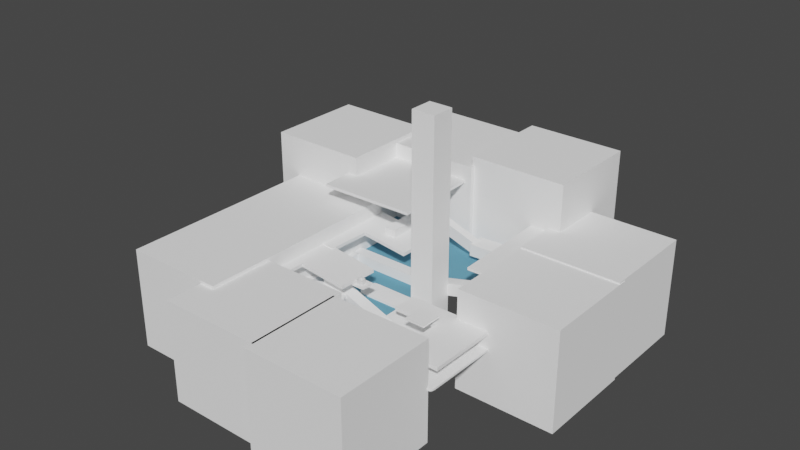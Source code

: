 # Source: spooky.blend  (saved by Blender 2.80.59; exported with 4.5.12 LTS)
import bpy
from mathutils import Matrix  # noqa: F401  (used for matrix-valued properties, if any)

bpy.ops.wm.read_factory_settings(use_empty=True)
scene = bpy.context.scene
scene.name = 'Scene'

# ---- collections
col_collection = bpy.data.collections.new('Collection'); scene.collection.children.link(col_collection)

# ---- materials (node trees are filled in below, after node groups)
mat_material = bpy.data.materials.new('Material')
mat_material.use_transparent_shadow = False
mat_material.diffuse_color = (1.0, 1.0, 1.0, 1.0)
mat_material.roughness = 0.25
mat_water = bpy.data.materials.new('water')
mat_water.use_transparent_shadow = False
mat_water.diffuse_color = (0.1345, 0.3413, 0.477, 1.0)
mat_water.roughness = 0.25

# ---- material node trees

# ---- world
world_world = bpy.data.worlds.new('World'); scene.world = world_world
world_world.color = (0.05088, 0.05088, 0.05088)
world_world.use_sun_shadow = False
world_world.sun_shadow_jitter_overblur = 0.0

# ---- meshes
me_plane = bpy.data.meshes.new('Plane')
me_plane.from_pydata([(-1.0, -1.0, 0.0), (1.0, -1.0, 0.0), (-1.0, 1.0, 0.0), (1.0, 1.0, 0.0), (-1.0, 0.7143, 0.0), (-1.0, 0.4286, 0.0), (-1.0, 0.1429, 0.0), (-1.0, -0.1429, 0.0), (-1.0, -0.4286, 0.0), (-1.0, -0.7143, 0.0), (1.0, -0.7143, 0.0), (1.0, -0.4286, 0.0), (1.0, -0.1429, 0.0), (1.0, 0.1429, 0.0), (1.0, 0.4286, 0.0), (1.0, 0.7143, 0.0), (-0.7143, -1.0, 0.0), (-0.4286, -1.0, 0.0), (-0.1429, -1.0, 0.0), (0.1429, -1.0, 0.0), (0.4286, -1.0, 0.0), (0.7143, -1.0, 0.0), (0.7143, 1.0, 0.0), (0.4286, 1.0, 0.0), (0.1429, 1.0, 0.0), (-0.1429, 1.0, 0.0), (-0.4286, 1.0, 0.0), (-0.7143, 1.0, 0.0), (0.7143, -0.7143, 0.0), (0.4286, -0.7143, 0.0), (0.1429, -0.7143, 0.0), (-0.1429, -0.7143, -0.00437), (-0.4286, -0.7143, -0.00437), (-0.7143, -0.7143, 0.0), (0.7143, -0.4286, 0.0), (0.4286, -0.4286, 0.0), (0.1429, -0.4286, 0.0), (-0.1429, -0.4286, -0.05567), (-0.4286, -0.4286, -0.05567), (-0.7143, -0.4286, 0.0), (0.7143, -0.1429, 0.0), (0.4286, -0.1429, 0.0), (0.1429, -0.1429, 0.0), (-0.1429, -0.1429, -0.00437), (-0.4286, -0.1429, -0.00437), (-0.7143, -0.1429, 0.0), (0.7143, 0.1429, 0.0), (0.4286, 0.1429, 0.0), (0.1429, 0.1429, 0.0), (-0.1429, 0.1429, 0.0), (-0.4286, 0.1429, 0.0), (-0.7143, 0.1429, 0.0), (0.7143, 0.4286, 0.0), (0.4286, 0.4286, 0.0), (0.1429, 0.4286, 0.0), (-0.1429, 0.4286, 0.0), (-0.4286, 0.4286, 0.0), (-0.7143, 0.4286, 0.0), (0.7143, 0.7143, 0.0), (0.4286, 0.7143, 0.0), (0.1429, 0.7143, 0.0), (-0.1429, 0.7143, 0.0), (-0.4286, 0.7143, 0.0), (-0.7143, 0.7143, 0.0), (-1.0, -0.8571, 0.0), (0.8571, -1.0, 0.0), (1.0, 0.8571, 0.0), (-0.8571, 1.0, 0.0), (-1.0, 0.8571, 0.0), (-1.0, 0.5714, 0.0), (-1.0, 0.2857, 0.0), (-1.0, 0.0, 0.0), (-1.0, -0.2857, 0.0), (-1.0, -0.5714, 0.0), (1.0, -0.8571, 0.0), (1.0, -0.5714, 0.0), (1.0, -0.2857, 0.0), (1.0, 0.0, 0.0), (1.0, 0.2857, 0.0), (1.0, 0.5714, 0.0), (-0.8571, -0.7143, 0.0), (-0.8571, -0.4286, 0.0), (-0.8571, -0.1429, 0.0), (-0.8571, 0.1429, 0.0), (-0.8571, 0.4286, 0.0), (-0.8571, 0.7143, 0.0), (-0.8571, -1.0, 0.0), (-0.5714, -1.0, 0.0), (-0.2857, -1.0, 0.0), (0.0, -1.0, 0.0), (0.2857, -1.0, 0.0), (0.5714, -1.0, 0.0), (0.8571, 1.0, 0.0), (0.5714, 1.0, 0.0), (0.2857, 1.0, 0.0), (0.0, 1.0, 0.0), (-0.2857, 1.0, 0.0), (-0.5714, 1.0, 0.0), (0.8571, -0.7143, 0.0), (0.5714, -0.7143, 0.0), (0.2857, -0.7143, 0.0), (0.0, -0.7143, 0.0), (-0.2857, -0.7149, -0.00437), (-0.5714, -0.7143, 0.0), (0.8571, -0.4286, 0.0), (0.5714, -0.4286, 0.0), (0.2857, -0.4286, 0.0), (0.0, -0.4286, -0.00437), (-0.2857, -0.4286, -0.07459), (-0.5721, -0.4286, -0.00437), (0.8571, -0.1429, 0.0), (0.5714, -0.1429, 0.0), (0.2857, -0.1429, 0.0), (0.0, -0.1429, 0.0), (-0.2857, -0.1422, -0.00437), (-0.5714, -0.1429, 0.0), (0.8571, 0.1429, 0.0), (0.5714, 0.1429, 0.0), (0.2857, 0.1429, 0.0), (0.0, 0.1429, 0.0), (-0.2857, 0.1429, 0.0), (-0.5714, 0.1429, 0.0), (0.8571, 0.4286, 0.0), (0.5714, 0.4286, 0.0), (0.2857, 0.4286, 0.0), (0.0, 0.4286, 0.0), (-0.2857, 0.4286, 0.0), (-0.5714, 0.4286, 0.0), (0.8571, 0.7143, 0.0), (0.5714, 0.7143, 0.0), (0.2857, 0.7143, 0.0), (0.0, 0.7143, 0.0), (-0.2857, 0.7143, 0.0), (-0.5714, 0.7143, 0.0), (-0.7143, 0.5714, 0.0), (-0.4286, 0.5714, 0.0), (-0.1429, 0.5714, 0.0), (0.1429, 0.5714, 0.0), (0.4286, 0.5714, 0.0), (0.7143, 0.5714, 0.0), (-0.7143, 0.2857, 0.0), (-0.4286, 0.2857, 0.0), (-0.1429, 0.2857, 0.0), (0.1429, 0.2857, 0.0), (0.4286, 0.2857, 0.0), (0.7143, 0.2857, 0.0), (-0.7143, 0.0, 0.0), (-0.4286, 0.0, 0.0), (-0.1429, 0.0, 0.0), (0.1429, 0.0, 0.0), (0.4286, 0.0, 0.0), (0.7143, 0.0, 0.0), (-0.7143, -0.2857, 0.0), (-0.4286, -0.2857, -0.02689), (-0.1429, -0.2857, -0.02689), (0.1429, -0.2857, 0.0), (0.4286, -0.2857, 0.0), (0.7143, -0.2857, 0.0), (-0.7143, -0.5714, 0.0), (-0.4286, -0.5714, -0.02689), (-0.1429, -0.5714, -0.02689), (0.1429, -0.5714, 0.0), (0.4286, -0.5714, 0.0), (0.7143, -0.5714, 0.0), (-0.7143, -0.8571, 0.0), (-0.4286, -0.8571, 0.0), (-0.1429, -0.8571, 0.0), (0.1429, -0.8571, 0.0), (0.4286, -0.8571, 0.0), (0.7143, -0.8571, 0.0), (-0.7143, 0.8571, 0.0), (-0.4286, 0.8571, 0.0), (-0.1429, 0.8571, 0.0), (0.1429, 0.8571, 0.0), (0.4286, 0.8571, 0.0), (0.7143, 0.8571, 0.0), (0.5714, 0.8571, 0.0), (0.2857, 0.8571, 0.0), (0.0, 0.8571, 0.0), (-0.2857, 0.8571, 0.0), (-0.5714, 0.8571, 0.0), (-0.8571, 0.8571, 0.0), (0.5714, -0.8571, 0.0), (0.2857, -0.8571, 0.0), (0.0, -0.8571, 0.0), (-0.2857, -0.8571, 0.0), (-0.5714, -0.8571, 0.0), (-0.8571, -0.8571, 0.0), (0.5714, -0.5714, 0.0), (0.2857, -0.5714, 0.0), (0.0, -0.5714, -0.00437), (-0.2857, -0.5714, -0.05567), (-0.5714, -0.5714, -0.00437), (-0.8571, -0.5714, 0.0), (0.5714, -0.2857, 0.0), (0.2857, -0.2857, 0.0), (0.0, -0.2857, -0.00437), (-0.2857, -0.2857, -0.05567), (-0.5714, -0.2857, -0.00437), (-0.8571, -0.2857, 0.0), (0.5714, 0.0, 0.0), (0.2857, 0.0, 0.0), (0.0, 0.0, 0.0), (-0.2857, 0.0, 0.0), (-0.5714, 0.0, 0.0), (-0.8571, 0.0, 0.0), (0.5714, 0.2857, 0.0), (0.2857, 0.2857, 0.0), (0.0, 0.2857, 0.0), (-0.2857, 0.2857, 0.0), (-0.5714, 0.2857, 0.0), (-0.8571, 0.2857, 0.0), (0.5714, 0.5714, 0.0), (0.2857, 0.5714, 0.0), (0.0, 0.5714, 0.0), (-0.2857, 0.5714, 0.0), (-0.5714, 0.5714, 0.0), (-0.8571, 0.5714, 0.0), (0.8571, 0.5714, 0.0), (0.8571, 0.2857, 0.0), (0.8571, 0.0, 0.0), (0.8571, -0.2857, 0.0), (0.8571, -0.5714, 0.0), (0.8571, -0.8571, 0.0), (0.8571, 0.8571, 0.0), (-1.133, 1.0, 0.0), (-1.133, 0.7143, 0.0), (-1.133, 0.8571, 0.0), (-1.133, 0.5714, 0.0), (-1.266, 1.0, 0.0), (-1.266, 0.7143, 0.0), (-1.266, 0.8571, 0.0), (-1.266, 0.5714, 0.0), (-1.399, 1.0, 0.0), (-1.399, 0.7143, 0.0), (-1.399, 0.8571, 0.0), (-1.399, 0.5714, 0.0), (-1.533, 1.0, 0.0), (-1.533, 0.7143, 0.0), (-1.533, 0.8571, 0.0), (-1.533, 0.5714, 0.0), (-1.666, 1.0, 0.0), (-1.666, 0.7143, 0.0), (-1.666, 0.8571, 0.0), (-1.666, 0.5714, 0.0), (-1.799, 1.0, 0.0), (-1.799, 0.7143, 0.0), (-1.799, 0.8571, 0.0), (-1.799, 0.5714, 0.0), (-1.932, 1.0, 0.0), (-1.932, 0.7143, 0.0), (-1.932, 0.8571, 0.0), (-1.932, 0.5714, 0.0)], [], [(74, 10, 98, 223), (75, 11, 104, 222), (76, 12, 110, 221), (77, 13, 116, 220), (78, 14, 122, 219), (79, 15, 128, 218), (134, 63, 85, 217), (135, 62, 133, 216), (136, 61, 132, 215), (137, 60, 131, 214), (138, 59, 130, 213), (139, 58, 129, 212), (140, 57, 84, 211), (141, 56, 127, 210), (142, 55, 126, 209), (143, 54, 125, 208), (144, 53, 124, 207), (145, 52, 123, 206), (146, 51, 83, 205), (147, 50, 121, 204), (148, 49, 120, 203), (149, 48, 119, 202), (150, 47, 118, 201), (151, 46, 117, 200), (152, 45, 82, 199), (128, 224, 175, 58), (32, 159, 192), (102, 31, 160), (191, 108, 38), (157, 40, 111, 194), (158, 39, 81, 193), (65, 223, 169, 21), (109, 38, 153), (37, 154, 197), (163, 34, 105, 188), (164, 33, 80, 187), (98, 222, 163, 28), (101, 30, 161, 190), (43, 148, 203, 114), (168, 29, 100, 183), (169, 28, 99, 182), (170, 27, 67, 181), (171, 26, 97, 180), (172, 25, 96, 179), (173, 24, 95, 178), (174, 23, 94, 177), (175, 22, 93, 176), (176, 93, 23, 174), (129, 176, 174, 59), (58, 175, 176, 129), (177, 94, 24, 173), (130, 177, 173, 60), (59, 174, 177, 130), (178, 95, 25, 172), (131, 178, 172, 61), (60, 173, 178, 131), (179, 96, 26, 171), (132, 179, 171, 62), (61, 172, 179, 132), (180, 97, 27, 170), (133, 180, 170, 63), (62, 171, 180, 133), (181, 67, 2, 68), (85, 181, 68, 4), (63, 170, 181, 85), (182, 99, 29, 168), (91, 182, 168, 20), (21, 169, 182, 91), (183, 100, 30, 167), (90, 183, 167, 19), (20, 168, 183, 90), (11, 76, 221, 104), (113, 202, 148, 43), (19, 167, 184, 89), (104, 221, 157, 34), (159, 38, 109), (18, 166, 185, 88), (186, 103, 33, 164), (87, 186, 164, 16), (17, 165, 186, 87), (187, 80, 9, 64), (86, 187, 64, 0), (16, 164, 187, 86), (188, 105, 35, 162), (99, 188, 162, 29), (28, 163, 188, 99), (189, 106, 36, 161), (100, 189, 161, 30), (29, 162, 189, 100), (221, 110, 40, 157), (153, 197, 114), (196, 113, 43), (166, 184, 101, 31), (38, 108, 197), (198, 153, 44), (107, 196, 154), (115, 44, 147, 204), (31, 101, 190), (80, 193, 73, 9), (33, 158, 193, 80), (194, 111, 41, 156), (105, 194, 156, 35), (34, 157, 194, 105), (195, 112, 42, 155), (106, 195, 155, 36), (35, 156, 195, 106), (122, 218, 139, 52), (154, 196, 43), (160, 190, 107), (190, 161, 36, 107), (102, 191, 159), (191, 160, 37), (103, 192, 158, 33), (154, 43, 114), (81, 199, 72, 8), (39, 152, 199, 81), (200, 117, 47, 150), (111, 200, 150, 41), (40, 151, 200, 111), (201, 118, 48, 149), (112, 201, 149, 42), (41, 150, 201, 112), (202, 119, 49, 148), (126, 215, 135, 56), (155, 42, 113, 196), (203, 120, 50, 147), (215, 132, 62, 135), (36, 155, 196, 107), (115, 204, 146, 45), (125, 214, 136, 55), (165, 32, 103, 186), (82, 205, 71, 7), (45, 146, 205, 82), (206, 123, 53, 144), (117, 206, 144, 47), (46, 145, 206, 117), (207, 124, 54, 143), (118, 207, 143, 48), (47, 144, 207, 118), (208, 125, 55, 142), (119, 208, 142, 49), (48, 143, 208, 119), (209, 126, 56, 141), (120, 209, 141, 50), (49, 142, 209, 120), (210, 127, 57, 140), (121, 210, 140, 51), (50, 141, 210, 121), (211, 84, 5, 70), (83, 211, 70, 6), (51, 140, 211, 83), (212, 129, 59, 138), (123, 212, 138, 53), (52, 139, 212, 123), (213, 130, 60, 137), (124, 213, 137, 54), (53, 138, 213, 124), (214, 131, 61, 136), (152, 198, 115, 45), (205, 83, 6, 71), (204, 121, 51, 146), (54, 137, 214, 125), (42, 149, 202, 113), (199, 82, 7, 72), (55, 136, 215, 126), (216, 133, 63, 134), (127, 216, 134, 57), (56, 135, 216, 127), (217, 85, 4, 69), (84, 217, 69, 5), (57, 134, 217, 84), (218, 128, 58, 139), (193, 81, 8, 73), (15, 66, 224, 128), (219, 122, 52, 145), (116, 219, 145, 46), (13, 78, 219, 116), (220, 116, 46, 151), (110, 220, 151, 40), (12, 77, 220, 110), (88, 185, 165, 17), (89, 184, 166, 18), (167, 30, 101, 184), (222, 104, 34, 163), (162, 35, 106, 189), (10, 75, 222, 98), (223, 98, 28, 169), (156, 41, 112, 195), (1, 74, 223, 65), (224, 92, 22, 175), (14, 79, 218, 122), (39, 109, 198, 152), (185, 102, 32, 165), (158, 192, 109, 39), (160, 31, 190), (115, 198, 44), (147, 44, 114, 203), (185, 166, 31, 102), (103, 32, 192), (66, 3, 92, 224), (108, 37, 197), (108, 191, 37), (159, 191, 38), (153, 38, 197), (37, 107, 154), (37, 160, 107), (191, 102, 160), (32, 102, 159), (192, 159, 109), (198, 109, 153), (44, 153, 114), (197, 154, 114), (69, 4, 226, 228), (68, 2, 225, 227), (4, 68, 227, 226), (228, 226, 230, 232), (227, 225, 229, 231), (226, 227, 231, 230), (232, 230, 234, 236), (231, 229, 233, 235), (230, 231, 235, 234), (236, 234, 238, 240), (235, 233, 237, 239), (234, 235, 239, 238), (240, 238, 242, 244), (239, 237, 241, 243), (238, 239, 243, 242), (244, 242, 246, 248), (243, 241, 245, 247), (242, 243, 247, 246), (248, 246, 250, 252), (247, 245, 249, 251), (246, 247, 251, 250)])
me_plane.polygons.foreach_set('use_smooth', [True] * 233)
_uv = me_plane.uv_layers.new(name='UVMap')
_uv.uv.foreach_set('vector', [1.0, 0.07143, 1.0, 0.1429, 0.9286, 0.1429, 0.9286, 0.07143, 1.0, 0.2143, 1.0, 0.2857, 0.9286, 0.2857, 0.9286, 0.2143, 1.0, 0.3571, 1.0, 0.4286, 0.9286, 0.4286, 0.9286, 0.3571, 1.0, 0.5, 1.0, 0.5714, 0.9286, 0.5714, 0.9286, 0.5, 1.0, 0.6429, 1.0, 0.7143, 0.9286, 0.7143, 0.9286, 0.6429, 1.0, 0.7857, 1.0, 0.8571, 0.9286, 0.8571, 0.9286, 0.7857, 0.1429, 0.7857, 0.1429, 0.8571, 0.07143, 0.8571, 0.07143, 0.7857, 0.2857, 0.7857, 0.2857, 0.8571, 0.2143, 0.8571, 0.2143, 0.7857, 0.4286, 0.7857, 0.4286, 0.8571, 0.3571, 0.8571, 0.3571, 0.7857, 0.5714, 0.7857, 0.5714, 0.8571, 0.5, 0.8571, 0.5, 0.7857, 0.7143, 0.7857, 0.7143, 0.8571, 0.6429, 0.8571, 0.6429, 0.7857, 0.8571, 0.7857, 0.8571, 0.8571, 0.7857, 0.8571, 0.7857, 0.7857, 0.1429, 0.6429, 0.1429, 0.7143, 0.07143, 0.7143, 0.07143, 0.6429, 0.2857, 0.6429, 0.2857, 0.7143, 0.2143, 0.7143, 0.2143, 0.6429, 0.4286, 0.6429, 0.4286, 0.7143, 0.3571, 0.7143, 0.3571, 0.6429, 0.5714, 0.6429, 0.5714, 0.7143, 0.5, 0.7143, 0.5, 0.6429, 0.7143, 0.6429, 0.7143, 0.7143, 0.6429, 0.7143, 0.6429, 0.6429, 0.8571, 0.6429, 0.8571, 0.7143, 0.7857, 0.7143, 0.7857, 0.6429, 0.1429, 0.5, 0.1429, 0.5714, 0.07143, 0.5714, 0.07143, 0.5, 0.2857, 0.5, 0.2857, 0.5714, 0.2143, 0.5714, 0.2143, 0.5, 0.4286, 0.5, 0.4286, 0.5714, 0.3571, 0.5714, 0.3571, 0.5, 0.5714, 0.5, 0.5714, 0.5714, 0.5, 0.5714, 0.5, 0.5, 0.7143, 0.5, 0.7143, 0.5714, 0.6429, 0.5714, 0.6429, 0.5, 0.8571, 0.5, 0.8571, 0.5714, 0.7857, 0.5714, 0.7857, 0.5, 0.1429, 0.3571, 0.1429, 0.4286, 0.07143, 0.4286, 0.07143, 0.3571, 0.9286, 0.8571, 0.9286, 0.9286, 0.8571, 0.9286, 0.8571, 0.8571, 0.2857, 0.1429, 0.2857, 0.2143, 0.2143, 0.2143, 0.3571, 0.1429, 0.4286, 0.1429, 0.4286, 0.2143, 0.3571, 0.2143, 0.3571, 0.2857, 0.2857, 0.2857, 0.8571, 0.3571, 0.8571, 0.4286, 0.7857, 0.4286, 0.7857, 0.3571, 0.1429, 0.2143, 0.1429, 0.2857, 0.07143, 0.2857, 0.07143, 0.2143, 0.9286, 0.0, 0.9286, 0.07143, 0.8571, 0.07143, 0.8571, 0.0, 0.2198, 0.2857, 0.2857, 0.2857, 0.2857, 0.3571, 0.4286, 0.2857, 0.4286, 0.3571, 0.3571, 0.3571, 0.8571, 0.2143, 0.8571, 0.2857, 0.7857, 0.2857, 0.7857, 0.2143, 0.1429, 0.07143, 0.1429, 0.1429, 0.07143, 0.1429, 0.07143, 0.07143, 0.9286, 0.1429, 0.9286, 0.2143, 0.8571, 0.2143, 0.8571, 0.1429, 0.5, 0.1429, 0.5714, 0.1429, 0.5714, 0.2143, 0.5, 0.2143, 0.4286, 0.4286, 0.4286, 0.5, 0.3571, 0.5, 0.3571, 0.4289, 0.7143, 0.07143, 0.7143, 0.1429, 0.6429, 0.1429, 0.6429, 0.07143, 0.8571, 0.07143, 0.8571, 0.1429, 0.7857, 0.1429, 0.7857, 0.07143, 0.1429, 0.9286, 0.1429, 1.0, 0.07143, 1.0, 0.07143, 0.9286, 0.2857, 0.9286, 0.2857, 1.0, 0.2143, 1.0, 0.2143, 0.9286, 0.4286, 0.9286, 0.4286, 1.0, 0.3571, 1.0, 0.3571, 0.9286, 0.5714, 0.9286, 0.5714, 1.0, 0.5, 1.0, 0.5, 0.9286, 0.7143, 0.9286, 0.7143, 1.0, 0.6429, 1.0, 0.6429, 0.9286, 0.8571, 0.9286, 0.8571, 1.0, 0.7857, 1.0, 0.7857, 0.9286, 0.7857, 0.9286, 0.7857, 1.0, 0.7143, 1.0, 0.7143, 0.9286, 0.7857, 0.8571, 0.7857, 0.9286, 0.7143, 0.9286, 0.7143, 0.8571, 0.8571, 0.8571, 0.8571, 0.9286, 0.7857, 0.9286, 0.7857, 0.8571, 0.6429, 0.9286, 0.6429, 1.0, 0.5714, 1.0, 0.5714, 0.9286, 0.6429, 0.8571, 0.6429, 0.9286, 0.5714, 0.9286, 0.5714, 0.8571, 0.7143, 0.8571, 0.7143, 0.9286, 0.6429, 0.9286, 0.6429, 0.8571, 0.5, 0.9286, 0.5, 1.0, 0.4286, 1.0, 0.4286, 0.9286, 0.5, 0.8571, 0.5, 0.9286, 0.4286, 0.9286, 0.4286, 0.8571, 0.5714, 0.8571, 0.5714, 0.9286, 0.5, 0.9286, 0.5, 0.8571, 0.3571, 0.9286, 0.3571, 1.0, 0.2857, 1.0, 0.2857, 0.9286, 0.3571, 0.8571, 0.3571, 0.9286, 0.2857, 0.9286, 0.2857, 0.8571, 0.4286, 0.8571, 0.4286, 0.9286, 0.3571, 0.9286, 0.3571, 0.8571, 0.2143, 0.9286, 0.2143, 1.0, 0.1429, 1.0, 0.1429, 0.9286, 0.2143, 0.8571, 0.2143, 0.9286, 0.1429, 0.9286, 0.1429, 0.8571, 0.2857, 0.8571, 0.2857, 0.9286, 0.2143, 0.9286, 0.2143, 0.8571, 0.07143, 0.9286, 0.07143, 1.0, 0.0, 1.0, 0.0, 0.9286, 0.07143, 0.8571, 0.07143, 0.9286, 0.0, 0.9286, 0.0, 0.8571, 0.1429, 0.8571, 0.1429, 0.9286, 0.07143, 0.9286, 0.07143, 0.8571, 0.7857, 0.07143, 0.7857, 0.1429, 0.7143, 0.1429, 0.7143, 0.07143, 0.7857, 0.0, 0.7857, 0.07143, 0.7143, 0.07143, 0.7143, 0.0, 0.8571, 0.0, 0.8571, 0.07143, 0.7857, 0.07143, 0.7857, 0.0, 0.6429, 0.07143, 0.6429, 0.1429, 0.5714, 0.1429, 0.5714, 0.07143, 0.6429, 0.0, 0.6429, 0.07143, 0.5714, 0.07143, 0.5714, 0.0, 0.7143, 0.0, 0.7143, 0.07143, 0.6429, 0.07143, 0.6429, 0.0, 1.0, 0.2857, 1.0, 0.3571, 0.9286, 0.3571, 0.9286, 0.2857, 0.5, 0.4286, 0.5, 0.5, 0.4286, 0.5, 0.4286, 0.4286, 0.5714, 0.0, 0.5714, 0.07143, 0.5, 0.07143, 0.5, 0.0, 0.9286, 0.2857, 0.9286, 0.3571, 0.8571, 0.3571, 0.8571, 0.2857, 0.2857, 0.2143, 0.2857, 0.2857, 0.2198, 0.2857, 0.4286, 0.0, 0.4286, 0.07143, 0.3571, 0.07143, 0.3571, 0.0, 0.2143, 0.07143, 0.2143, 0.1429, 0.1429, 0.1429, 0.1429, 0.07143, 0.2143, 0.0, 0.2143, 0.07143, 0.1429, 0.07143, 0.1429, 0.0, 0.2857, 0.0, 0.2857, 0.07143, 0.2143, 0.07143, 0.2143, 0.0, 0.07143, 0.07143, 0.07143, 0.1429, 0.0, 0.1429, 0.0, 0.07143, 0.07143, 0.0, 0.07143, 0.07143, 0.0, 0.07143, 0.0, 0.0, 0.1429, 0.0, 0.1429, 0.07143, 0.07143, 0.07143, 0.07143, 0.0, 0.7857, 0.2143, 0.7857, 0.2857, 0.7143, 0.2857, 0.7143, 0.2143, 0.7857, 0.1429, 0.7857, 0.2143, 0.7143, 0.2143, 0.7143, 0.1429, 0.8571, 0.1429, 0.8571, 0.2143, 0.7857, 0.2143, 0.7857, 0.1429, 0.6429, 0.2143, 0.6429, 0.2857, 0.5714, 0.2857, 0.5714, 0.2143, 0.6429, 0.1429, 0.6429, 0.2143, 0.5714, 0.2143, 0.5714, 0.1429, 0.7143, 0.1429, 0.7143, 0.2143, 0.6429, 0.2143, 0.6429, 0.1429, 0.9286, 0.3571, 0.9286, 0.4286, 0.8571, 0.4286, 0.8571, 0.3571, 0.2857, 0.3571, 0.3571, 0.3571, 0.3568, 0.4286, 0.5, 0.3571, 0.5, 0.4286, 0.4286, 0.4286, 0.4286, 0.07143, 0.5, 0.07143, 0.5, 0.1429, 0.4286, 0.1429, 0.2857, 0.2857, 0.3571, 0.2857, 0.3571, 0.3571, 0.2143, 0.3571, 0.2857, 0.3571, 0.2857, 0.4286, 0.5, 0.2857, 0.5, 0.3571, 0.4286, 0.3571, 0.2143, 0.4286, 0.2857, 0.4286, 0.2857, 0.5, 0.2143, 0.5, 0.4286, 0.1429, 0.5, 0.1429, 0.5, 0.2143, 0.07143, 0.1429, 0.07143, 0.2143, 0.0, 0.2143, 0.0, 0.1429, 0.1429, 0.1429, 0.1429, 0.2143, 0.07143, 0.2143, 0.07143, 0.1429, 0.7857, 0.3571, 0.7857, 0.4286, 0.7143, 0.4286, 0.7143, 0.3571, 0.7857, 0.2857, 0.7857, 0.3571, 0.7143, 0.3571, 0.7143, 0.2857, 0.8571, 0.2857, 0.8571, 0.3571, 0.7857, 0.3571, 0.7857, 0.2857, 0.6429, 0.3571, 0.6429, 0.4286, 0.5714, 0.4286, 0.5714, 0.3571, 0.6429, 0.2857, 0.6429, 0.3571, 0.5714, 0.3571, 0.5714, 0.2857, 0.7143, 0.2857, 0.7143, 0.3571, 0.6429, 0.3571, 0.6429, 0.2857, 0.9286, 0.7143, 0.9286, 0.7857, 0.8571, 0.7857, 0.8571, 0.7143, 0.4286, 0.3571, 0.5, 0.3571, 0.4286, 0.4286, 0.4286, 0.2143, 0.5, 0.2143, 0.5, 0.2857, 0.5, 0.2143, 0.5714, 0.2143, 0.5714, 0.2857, 0.5, 0.2857, 0.3571, 0.1429, 0.3571, 0.2143, 0.2857, 0.2143, 0.3571, 0.2143, 0.4286, 0.2143, 0.4286, 0.2857, 0.2143, 0.1429, 0.2143, 0.2143, 0.1429, 0.2143, 0.1429, 0.1429, 0.4286, 0.3571, 0.4286, 0.4286, 0.3571, 0.4286, 0.07143, 0.2857, 0.07143, 0.3571, 0.0, 0.3571, 0.0, 0.2857, 0.1429, 0.2857, 0.1429, 0.3571, 0.07143, 0.3571, 0.07143, 0.2857, 0.7857, 0.5, 0.7857, 0.5714, 0.7143, 0.5714, 0.7143, 0.5, 0.7857, 0.4286, 0.7857, 0.5, 0.7143, 0.5, 0.7143, 0.4286, 0.8571, 0.4286, 0.8571, 0.5, 0.7857, 0.5, 0.7857, 0.4286, 0.6429, 0.5, 0.6429, 0.5714, 0.5714, 0.5714, 0.5714, 0.5, 0.6429, 0.4286, 0.6429, 0.5, 0.5714, 0.5, 0.5714, 0.4286, 0.7143, 0.4286, 0.7143, 0.5, 0.6429, 0.5, 0.6429, 0.4286, 0.5, 0.5, 0.5, 0.5714, 0.4286, 0.5714, 0.4286, 0.5, 0.3571, 0.7143, 0.3571, 0.7857, 0.2857, 0.7857, 0.2857, 0.7143, 0.5714, 0.3571, 0.5714, 0.4286, 0.5, 0.4286, 0.5, 0.3571, 0.3571, 0.5, 0.3571, 0.5714, 0.2857, 0.5714, 0.2857, 0.5, 0.3571, 0.7857, 0.3571, 0.8571, 0.2857, 0.8571, 0.2857, 0.7857, 0.5714, 0.2857, 0.5714, 0.3571, 0.5, 0.3571, 0.5, 0.2857, 0.2143, 0.4286, 0.2143, 0.5, 0.1429, 0.5, 0.1429, 0.4286, 0.5, 0.7143, 0.5, 0.7857, 0.4286, 0.7857, 0.4286, 0.7143, 0.2857, 0.07143, 0.2857, 0.1429, 0.2143, 0.1429, 0.2143, 0.07143, 0.07143, 0.4286, 0.07143, 0.5, 0.0, 0.5, 0.0, 0.4286, 0.1429, 0.4286, 0.1429, 0.5, 0.07143, 0.5, 0.07143, 0.4286, 0.7857, 0.6429, 0.7857, 0.7143, 0.7143, 0.7143, 0.7143, 0.6429, 0.7857, 0.5714, 0.7857, 0.6429, 0.7143, 0.6429, 0.7143, 0.5714, 0.8571, 0.5714, 0.8571, 0.6429, 0.7857, 0.6429, 0.7857, 0.5714, 0.6429, 0.6429, 0.6429, 0.7143, 0.5714, 0.7143, 0.5714, 0.6429, 0.6429, 0.5714, 0.6429, 0.6429, 0.5714, 0.6429, 0.5714, 0.5714, 0.7143, 0.5714, 0.7143, 0.6429, 0.6429, 0.6429, 0.6429, 0.5714, 0.5, 0.6429, 0.5, 0.7143, 0.4286, 0.7143, 0.4286, 0.6429, 0.5, 0.5714, 0.5, 0.6429, 0.4286, 0.6429, 0.4286, 0.5714, 0.5714, 0.5714, 0.5714, 0.6429, 0.5, 0.6429, 0.5, 0.5714, 0.3571, 0.6429, 0.3571, 0.7143, 0.2857, 0.7143, 0.2857, 0.6429, 0.3571, 0.5714, 0.3571, 0.6429, 0.2857, 0.6429, 0.2857, 0.5714, 0.4286, 0.5714, 0.4286, 0.6429, 0.3571, 0.6429, 0.3571, 0.5714, 0.2143, 0.6429, 0.2143, 0.7143, 0.1429, 0.7143, 0.1429, 0.6429, 0.2143, 0.5714, 0.2143, 0.6429, 0.1429, 0.6429, 0.1429, 0.5714, 0.2857, 0.5714, 0.2857, 0.6429, 0.2143, 0.6429, 0.2143, 0.5714, 0.07143, 0.6429, 0.07143, 0.7143, 0.0, 0.7143, 0.0, 0.6429, 0.07143, 0.5714, 0.07143, 0.6429, 0.0, 0.6429, 0.0, 0.5714, 0.1429, 0.5714, 0.1429, 0.6429, 0.07143, 0.6429, 0.07143, 0.5714, 0.7857, 0.7857, 0.7857, 0.8571, 0.7143, 0.8571, 0.7143, 0.7857, 0.7857, 0.7143, 0.7857, 0.7857, 0.7143, 0.7857, 0.7143, 0.7143, 0.8571, 0.7143, 0.8571, 0.7857, 0.7857, 0.7857, 0.7857, 0.7143, 0.6429, 0.7857, 0.6429, 0.8571, 0.5714, 0.8571, 0.5714, 0.7857, 0.6429, 0.7143, 0.6429, 0.7857, 0.5714, 0.7857, 0.5714, 0.7143, 0.7143, 0.7143, 0.7143, 0.7857, 0.6429, 0.7857, 0.6429, 0.7143, 0.5, 0.7857, 0.5, 0.8571, 0.4286, 0.8571, 0.4286, 0.7857, 0.1429, 0.3571, 0.2143, 0.3571, 0.2143, 0.4286, 0.1429, 0.4286, 0.07143, 0.5, 0.07143, 0.5714, 0.0, 0.5714, 0.0, 0.5, 0.2143, 0.5, 0.2143, 0.5714, 0.1429, 0.5714, 0.1429, 0.5, 0.5714, 0.7143, 0.5714, 0.7857, 0.5, 0.7857, 0.5, 0.7143, 0.5714, 0.4286, 0.5714, 0.5, 0.5, 0.5, 0.5, 0.4286, 0.07143, 0.3571, 0.07143, 0.4286, 0.0, 0.4286, 0.0, 0.3571, 0.4286, 0.7143, 0.4286, 0.7857, 0.3571, 0.7857, 0.3571, 0.7143, 0.2143, 0.7857, 0.2143, 0.8571, 0.1429, 0.8571, 0.1429, 0.7857, 0.2143, 0.7143, 0.2143, 0.7857, 0.1429, 0.7857, 0.1429, 0.7143, 0.2857, 0.7143, 0.2857, 0.7857, 0.2143, 0.7857, 0.2143, 0.7143, 0.07143, 0.7857, 0.07143, 0.8571, 0.0, 0.8571, 0.0, 0.7857, 0.07143, 0.7143, 0.07143, 0.7857, 0.0, 0.7857, 0.0, 0.7143, 0.1429, 0.7143, 0.1429, 0.7857, 0.07143, 0.7857, 0.07143, 0.7143, 0.9286, 0.7857, 0.9286, 0.8571, 0.8571, 0.8571, 0.8571, 0.7857, 0.07143, 0.2143, 0.07143, 0.2857, 0.0, 0.2857, 0.0, 0.2143, 1.0, 0.8571, 1.0, 0.9286, 0.9286, 0.9286, 0.9286, 0.8571, 0.9286, 0.6429, 0.9286, 0.7143, 0.8571, 0.7143, 0.8571, 0.6429, 0.9286, 0.5714, 0.9286, 0.6429, 0.8571, 0.6429, 0.8571, 0.5714, 1.0, 0.5714, 1.0, 0.6429, 0.9286, 0.6429, 0.9286, 0.5714, 0.9286, 0.5, 0.9286, 0.5714, 0.8571, 0.5714, 0.8571, 0.5, 0.9286, 0.4286, 0.9286, 0.5, 0.8571, 0.5, 0.8571, 0.4286, 1.0, 0.4286, 1.0, 0.5, 0.9286, 0.5, 0.9286, 0.4286, 0.3571, 0.0, 0.3571, 0.07143, 0.2857, 0.07143, 0.2857, 0.0, 0.5, 0.0, 0.5, 0.07143, 0.4286, 0.07143, 0.4286, 0.0, 0.5714, 0.07143, 0.5714, 0.1429, 0.5, 0.1429, 0.5, 0.07143, 0.9286, 0.2143, 0.9286, 0.2857, 0.8571, 0.2857, 0.8571, 0.2143, 0.7143, 0.2143, 0.7143, 0.2857, 0.6429, 0.2857, 0.6429, 0.2143, 1.0, 0.1429, 1.0, 0.2143, 0.9286, 0.2143, 0.9286, 0.1429, 0.9286, 0.07143, 0.9286, 0.1429, 0.8571, 0.1429, 0.8571, 0.07143, 0.7143, 0.3571, 0.7143, 0.4286, 0.6429, 0.4286, 0.6429, 0.3571, 1.0, 0.0, 1.0, 0.07143, 0.9286, 0.07143, 0.9286, 0.0, 0.9286, 0.9286, 0.9286, 1.0, 0.8571, 1.0, 0.8571, 0.9286, 1.0, 0.7143, 1.0, 0.7857, 0.9286, 0.7857, 0.9286, 0.7143, 0.1429, 0.2857, 0.214, 0.2857, 0.2143, 0.3571, 0.1429, 0.3571, 0.3571, 0.07143, 0.3571, 0.1425, 0.2857, 0.1429, 0.2857, 0.07143, 0.1429, 0.2143, 0.2143, 0.2143, 0.214, 0.2857, 0.1429, 0.2857, 0.4286, 0.2143, 0.4286, 0.1429, 0.5, 0.2143, 0.2143, 0.4286, 0.2143, 0.3571, 0.2857, 0.4286, 0.2857, 0.5, 0.2857, 0.4286, 0.3571, 0.4289, 0.3571, 0.5, 0.3571, 0.07143, 0.4286, 0.07143, 0.4286, 0.1429, 0.3571, 0.1425, 0.2143, 0.1429, 0.2857, 0.1429, 0.2143, 0.2143, 1.0, 0.9286, 1.0, 1.0, 0.9286, 1.0, 0.9286, 0.9286, 0.3571, 0.2857, 0.4286, 0.2857, 0.3571, 0.3571, 0.3571, 0.2857, 0.3571, 0.2143, 0.4286, 0.2857, 0.2857, 0.2143, 0.3571, 0.2143, 0.2857, 0.2857, 0.2857, 0.3571, 0.2857, 0.2857, 0.3571, 0.3571, 0.4286, 0.2857, 0.5, 0.2857, 0.4286, 0.3571, 0.4286, 0.2857, 0.4286, 0.2143, 0.5, 0.2857, 0.3571, 0.2143, 0.3571, 0.1429, 0.4286, 0.2143, 0.2857, 0.1429, 0.3571, 0.1429, 0.2857, 0.2143, 0.2143, 0.2143, 0.2857, 0.2143, 0.2198, 0.2857, 0.2143, 0.3571, 0.2198, 0.2857, 0.2857, 0.3571, 0.2857, 0.4286, 0.2857, 0.3571, 0.3568, 0.4286, 0.3571, 0.3571, 0.4286, 0.3571, 0.3571, 0.4286, 0.0, 0.7857, 0.0, 0.8571, 0.0, 0.8571, 0.0, 0.7857, 0.0, 0.9286, 0.0, 1.0, 0.0, 1.0, 0.0, 0.9286, 0.0, 0.8571, 0.0, 0.9286, 0.0, 0.9286, 0.0, 0.8571, 0.0, 0.7857, 0.0, 0.8571, 0.0, 0.8571, 0.0, 0.7857, 0.0, 0.9286, 0.0, 1.0, 0.0, 1.0, 0.0, 0.9286, 0.0, 0.8571, 0.0, 0.9286, 0.0, 0.9286, 0.0, 0.8571, 0.0, 0.7857, 0.0, 0.8571, 0.0, 0.8571, 0.0, 0.7857, 0.0, 0.9286, 0.0, 1.0, 0.0, 1.0, 0.0, 0.9286, 0.0, 0.8571, 0.0, 0.9286, 0.0, 0.9286, 0.0, 0.8571, 0.0, 0.7857, 0.0, 0.8571, 0.0, 0.8571, 0.0, 0.7857, 0.0, 0.9286, 0.0, 1.0, 0.0, 1.0, 0.0, 0.9286, 0.0, 0.8571, 0.0, 0.9286, 0.0, 0.9286, 0.0, 0.8571, 0.0, 0.7857, 0.0, 0.8571, 0.0, 0.8571, 0.0, 0.7857, 0.0, 0.9286, 0.0, 1.0, 0.0, 1.0, 0.0, 0.9286, 0.0, 0.8571, 0.0, 0.9286, 0.0, 0.9286, 0.0, 0.8571, 0.0, 0.7857, 0.0, 0.8571, 0.0, 0.8571, 0.0, 0.7857, 0.0, 0.9286, 0.0, 1.0, 0.0, 1.0, 0.0, 0.9286, 0.0, 0.8571, 0.0, 0.9286, 0.0, 0.9286, 0.0, 0.8571, 0.0, 0.7857, 0.0, 0.8571, 0.0, 0.8571, 0.0, 0.7857, 0.0, 0.9286, 0.0, 1.0, 0.0, 1.0, 0.0, 0.9286, 0.0, 0.8571, 0.0, 0.9286, 0.0, 0.9286, 0.0, 0.8571])
me_plane.materials.append(mat_material)
me_plane.use_remesh_preserve_volume = False
me_plane.use_remesh_preserve_attributes = False
me_plane.use_mirror_vertex_groups = False
me_plane.update()
me_plane_001 = bpy.data.meshes.new('Plane.001')
me_plane_001.from_pydata([(-1.0, -1.0, 0.0), (1.0, -1.0, 0.0), (-1.0, 1.0, 0.0), (1.0, 1.0, 0.0)], [], [(0, 1, 3, 2)])
_uv = me_plane_001.uv_layers.new(name='UVMap')
_uv.uv.foreach_set('vector', [0.0, 0.0, 1.0, 0.0, 1.0, 1.0, 0.0, 1.0])
me_plane_001.materials.append(mat_water)
me_plane_001.use_remesh_preserve_volume = False
me_plane_001.use_remesh_preserve_attributes = False
me_plane_001.use_mirror_vertex_groups = False
me_plane_001.update()
me_cube = bpy.data.meshes.new('Cube')
me_cube.from_pydata([(-1.166, -1.0, 7.576), (-1.166, -1.0, 9.576), (-1.166, 1.0, 7.576), (-1.166, 1.0, 9.576), (1.628, -1.0, 7.576), (1.628, -1.0, 9.576), (1.628, 1.0, 7.576), (1.628, 1.0, 9.576), (0.2838, 1.0, 7.576), (0.2838, 1.0, 9.576), (0.2838, -1.0, 7.576), (0.2838, -1.0, 9.576), (1.628, -5.159, 9.576), (1.628, -5.159, 7.576), (0.2838, -5.159, 7.576), (0.2838, -5.159, 9.576)], [], [(0, 1, 3, 2), (8, 9, 7, 6), (6, 7, 5, 4), (10, 11, 1, 0), (8, 6, 4, 10), (9, 3, 1, 11), (7, 9, 11, 5), (2, 8, 10, 0), (10, 4, 13, 14), (2, 3, 9, 8), (13, 12, 15, 14), (5, 11, 15, 12), (4, 5, 12, 13), (11, 10, 14, 15)])
_uv = me_cube.uv_layers.new(name='UVMap')
_uv.uv.foreach_set('vector', [0.375, 0.0, 0.625, 0.0, 0.625, 0.25, 0.375, 0.25, 0.375, 0.4105, 0.625, 0.4105, 0.625, 0.5, 0.375, 0.5, 0.375, 0.5, 0.625, 0.5, 0.625, 0.75, 0.375, 0.75, 0.375, 0.8395, 0.625, 0.8395, 0.625, 1.0, 0.375, 1.0, 0.2855, 0.5, 0.375, 0.5, 0.375, 0.75, 0.2855, 0.75, 0.7145, 0.5, 0.875, 0.5, 0.875, 0.75, 0.7145, 0.75, 0.625, 0.5, 0.7145, 0.5, 0.7145, 0.75, 0.625, 0.75, 0.125, 0.5, 0.2855, 0.5, 0.2855, 0.75, 0.125, 0.75, 0.2855, 0.75, 0.375, 0.75, 0.375, 0.75, 0.2855, 0.75, 0.375, 0.25, 0.625, 0.25, 0.625, 0.4105, 0.375, 0.4105, 0.375, 0.75, 0.625, 0.75, 0.625, 0.8395, 0.375, 0.8395, 0.625, 0.75, 0.7145, 0.75, 0.7145, 0.75, 0.625, 0.75, 0.375, 0.75, 0.625, 0.75, 0.625, 0.75, 0.375, 0.75, 0.625, 0.8395, 0.375, 0.8395, 0.375, 0.8395, 0.625, 0.8395])
me_cube.materials.append(mat_material)
me_cube.use_remesh_preserve_volume = False
me_cube.use_remesh_preserve_attributes = False
me_cube.use_mirror_vertex_groups = False
me_cube.update()
me_cube_004 = bpy.data.meshes.new('Cube.004')
me_cube_004.from_pydata([(-1.0, -1.0, -1.0), (-1.0, -1.0, 1.0), (-1.0, 1.0, -1.0), (-1.0, 1.0, 1.0), (1.0, -1.0, -1.0), (1.0, -1.0, 1.0), (1.0, 1.0, -1.0), (1.0, 1.0, 1.0)], [], [(0, 1, 3, 2), (2, 3, 7, 6), (6, 7, 5, 4), (4, 5, 1, 0), (2, 6, 4, 0), (7, 3, 1, 5)])
_uv = me_cube_004.uv_layers.new(name='UVMap')
_uv.uv.foreach_set('vector', [0.375, 0.0, 0.625, 0.0, 0.625, 0.25, 0.375, 0.25, 0.375, 0.25, 0.625, 0.25, 0.625, 0.5, 0.375, 0.5, 0.375, 0.5, 0.625, 0.5, 0.625, 0.75, 0.375, 0.75, 0.375, 0.75, 0.625, 0.75, 0.625, 1.0, 0.375, 1.0, 0.125, 0.5, 0.375, 0.5, 0.375, 0.75, 0.125, 0.75, 0.625, 0.5, 0.875, 0.5, 0.875, 0.75, 0.625, 0.75])
me_cube_004.materials.append(mat_material)
me_cube_004.use_remesh_preserve_volume = False
me_cube_004.use_remesh_preserve_attributes = False
me_cube_004.use_mirror_vertex_groups = False
me_cube_004.update()
me_cube_005 = bpy.data.meshes.new('Cube.005')
me_cube_005.from_pydata([(-1.166, -1.0, 7.576), (-1.166, -1.0, 9.576), (-1.166, 1.0, 7.576), (-1.166, 1.0, 9.576), (1.628, -1.0, 7.576), (1.628, -1.0, 9.576), (1.628, 1.0, 7.576), (1.628, 1.0, 9.576), (0.2838, 1.0, 7.576), (0.2838, 1.0, 9.576), (0.2838, -1.0, 7.576), (0.2838, -1.0, 9.576), (1.628, -5.159, 9.576), (1.628, -5.159, 7.576), (0.2838, -5.159, 7.576), (0.2838, -5.159, 9.576)], [], [(0, 1, 3, 2), (8, 9, 7, 6), (6, 7, 5, 4), (10, 11, 1, 0), (8, 6, 4, 10), (9, 3, 1, 11), (7, 9, 11, 5), (2, 8, 10, 0), (10, 4, 13, 14), (2, 3, 9, 8), (13, 12, 15, 14), (5, 11, 15, 12), (4, 5, 12, 13), (11, 10, 14, 15)])
_uv = me_cube_005.uv_layers.new(name='UVMap')
_uv.uv.foreach_set('vector', [0.375, 0.0, 0.625, 0.0, 0.625, 0.25, 0.375, 0.25, 0.375, 0.4105, 0.625, 0.4105, 0.625, 0.5, 0.375, 0.5, 0.375, 0.5, 0.625, 0.5, 0.625, 0.75, 0.375, 0.75, 0.375, 0.8395, 0.625, 0.8395, 0.625, 1.0, 0.375, 1.0, 0.2855, 0.5, 0.375, 0.5, 0.375, 0.75, 0.2855, 0.75, 0.7145, 0.5, 0.875, 0.5, 0.875, 0.75, 0.7145, 0.75, 0.625, 0.5, 0.7145, 0.5, 0.7145, 0.75, 0.625, 0.75, 0.125, 0.5, 0.2855, 0.5, 0.2855, 0.75, 0.125, 0.75, 0.2855, 0.75, 0.375, 0.75, 0.375, 0.75, 0.2855, 0.75, 0.375, 0.25, 0.625, 0.25, 0.625, 0.4105, 0.375, 0.4105, 0.375, 0.75, 0.625, 0.75, 0.625, 0.8395, 0.375, 0.8395, 0.625, 0.75, 0.7145, 0.75, 0.7145, 0.75, 0.625, 0.75, 0.375, 0.75, 0.625, 0.75, 0.625, 0.75, 0.375, 0.75, 0.625, 0.8395, 0.375, 0.8395, 0.375, 0.8395, 0.625, 0.8395])
me_cube_005.materials.append(mat_material)
me_cube_005.use_remesh_preserve_volume = False
me_cube_005.use_remesh_preserve_attributes = False
me_cube_005.use_mirror_vertex_groups = False
me_cube_005.update()
me_plane_015 = bpy.data.meshes.new('Plane.015')
me_plane_015.from_pydata([(-1.0, -1.0, 0.0), (1.0, -1.0, 0.0), (-1.0, 1.0, 0.0), (1.0, 1.0, 0.0)], [], [(0, 1, 3, 2)])
_uv = me_plane_015.uv_layers.new(name='UVMap')
_uv.uv.foreach_set('vector', [0.0, 0.0, 1.0, 0.0, 1.0, 1.0, 0.0, 1.0])
me_plane_015.materials.append(mat_water)
me_plane_015.use_remesh_preserve_volume = False
me_plane_015.use_remesh_preserve_attributes = False
me_plane_015.use_mirror_vertex_groups = False
me_plane_015.update()
me_plane_020 = bpy.data.meshes.new('Plane.020')
me_plane_020.from_pydata([(-1.0, -1.0, 0.0), (1.0, -1.0, 0.0), (-1.0, 1.0, 0.0), (1.0, 1.0, 0.0), (-1.0, 1.0, 0.1494), (-1.0, -1.0, 0.1494), (1.0, -1.0, 0.1494), (1.0, 1.0, 0.1494)], [], [(0, 2, 3, 1), (5, 6, 7, 4), (1, 3, 7, 6), (2, 0, 5, 4), (3, 2, 4, 7), (0, 1, 6, 5)])
_uv = me_plane_020.uv_layers.new(name='UVMap')
_uv.uv.foreach_set('vector', [0.0, 0.0, 0.0, 1.0, 1.0, 1.0, 1.0, 0.0, 0.0, 0.0, 1.0, 0.0, 1.0, 1.0, 0.0, 1.0, 1.0, 0.0, 1.0, 1.0, 1.0, 1.0, 1.0, 0.0, 0.0, 1.0, 0.0, 0.0, 0.0, 0.0, 0.0, 1.0, 1.0, 1.0, 0.0, 1.0, 0.0, 1.0, 1.0, 1.0, 0.0, 0.0, 1.0, 0.0, 1.0, 0.0, 0.0, 0.0])
me_plane_020.materials.append(mat_material)
me_plane_020.use_remesh_preserve_volume = False
me_plane_020.use_remesh_preserve_attributes = False
me_plane_020.use_mirror_vertex_groups = False
me_plane_020.update()
me_plane_025 = bpy.data.meshes.new('Plane.025')
me_plane_025.from_pydata([(-1.0, -1.0, 0.0), (1.0, -1.0, 0.0), (-1.0, 1.0, 0.0), (1.0, 1.0, 0.0), (-1.0, 1.0, 0.1494), (-1.0, -1.0, 0.1494), (1.0, -1.0, 0.1494), (1.0, 1.0, 0.1494)], [], [(0, 2, 3, 1), (5, 6, 7, 4), (1, 3, 7, 6), (2, 0, 5, 4), (3, 2, 4, 7), (0, 1, 6, 5)])
_uv = me_plane_025.uv_layers.new(name='UVMap')
_uv.uv.foreach_set('vector', [0.0, 0.0, 0.0, 1.0, 1.0, 1.0, 1.0, 0.0, 0.0, 0.0, 1.0, 0.0, 1.0, 1.0, 0.0, 1.0, 1.0, 0.0, 1.0, 1.0, 1.0, 1.0, 1.0, 0.0, 0.0, 1.0, 0.0, 0.0, 0.0, 0.0, 0.0, 1.0, 1.0, 1.0, 0.0, 1.0, 0.0, 1.0, 1.0, 1.0, 0.0, 0.0, 1.0, 0.0, 1.0, 0.0, 0.0, 0.0])
me_plane_025.materials.append(mat_material)
me_plane_025.use_remesh_preserve_volume = False
me_plane_025.use_remesh_preserve_attributes = False
me_plane_025.use_mirror_vertex_groups = False
me_plane_025.update()
me_cube_030 = bpy.data.meshes.new('Cube.030')
me_cube_030.from_pydata([(-1.0, -1.0, -1.0), (-1.0, -1.0, 1.0), (-1.0, 1.0, -1.0), (-1.0, 1.0, 1.0), (1.0, -1.0, -1.0), (1.0, -1.0, 1.0), (1.0, 1.0, -1.0), (1.0, 1.0, 1.0)], [], [(0, 1, 3, 2), (2, 3, 7, 6), (6, 7, 5, 4), (4, 5, 1, 0), (2, 6, 4, 0), (7, 3, 1, 5)])
_uv = me_cube_030.uv_layers.new(name='UVMap')
_uv.uv.foreach_set('vector', [0.375, 0.0, 0.625, 0.0, 0.625, 0.25, 0.375, 0.25, 0.375, 0.25, 0.625, 0.25, 0.625, 0.5, 0.375, 0.5, 0.375, 0.5, 0.625, 0.5, 0.625, 0.75, 0.375, 0.75, 0.375, 0.75, 0.625, 0.75, 0.625, 1.0, 0.375, 1.0, 0.125, 0.5, 0.375, 0.5, 0.375, 0.75, 0.125, 0.75, 0.625, 0.5, 0.875, 0.5, 0.875, 0.75, 0.625, 0.75])
me_cube_030.materials.append(mat_material)
me_cube_030.use_remesh_preserve_volume = False
me_cube_030.use_remesh_preserve_attributes = False
me_cube_030.use_mirror_vertex_groups = False
me_cube_030.update()
me_cube_031 = bpy.data.meshes.new('Cube.031')
me_cube_031.from_pydata([(-1.166, -1.0, 7.576), (-1.166, -1.0, 9.576), (-1.166, 1.0, 7.576), (-1.166, 1.0, 9.576), (1.628, -1.0, 7.576), (1.628, -1.0, 9.576), (1.628, 1.0, 7.576), (1.628, 1.0, 9.576), (0.2838, 1.0, 7.576), (0.2838, 1.0, 9.576), (0.2838, -1.0, 7.576), (0.2838, -1.0, 9.576), (1.628, -5.159, 9.576), (1.628, -5.159, 7.576), (0.2838, -5.159, 7.576), (0.2838, -5.159, 9.576)], [], [(0, 1, 3, 2), (8, 9, 7, 6), (6, 7, 5, 4), (10, 11, 1, 0), (8, 6, 4, 10), (9, 3, 1, 11), (7, 9, 11, 5), (2, 8, 10, 0), (10, 4, 13, 14), (2, 3, 9, 8), (13, 12, 15, 14), (5, 11, 15, 12), (4, 5, 12, 13), (11, 10, 14, 15)])
_uv = me_cube_031.uv_layers.new(name='UVMap')
_uv.uv.foreach_set('vector', [0.375, 0.0, 0.625, 0.0, 0.625, 0.25, 0.375, 0.25, 0.375, 0.4105, 0.625, 0.4105, 0.625, 0.5, 0.375, 0.5, 0.375, 0.5, 0.625, 0.5, 0.625, 0.75, 0.375, 0.75, 0.375, 0.8395, 0.625, 0.8395, 0.625, 1.0, 0.375, 1.0, 0.2855, 0.5, 0.375, 0.5, 0.375, 0.75, 0.2855, 0.75, 0.7145, 0.5, 0.875, 0.5, 0.875, 0.75, 0.7145, 0.75, 0.625, 0.5, 0.7145, 0.5, 0.7145, 0.75, 0.625, 0.75, 0.125, 0.5, 0.2855, 0.5, 0.2855, 0.75, 0.125, 0.75, 0.2855, 0.75, 0.375, 0.75, 0.375, 0.75, 0.2855, 0.75, 0.375, 0.25, 0.625, 0.25, 0.625, 0.4105, 0.375, 0.4105, 0.375, 0.75, 0.625, 0.75, 0.625, 0.8395, 0.375, 0.8395, 0.625, 0.75, 0.7145, 0.75, 0.7145, 0.75, 0.625, 0.75, 0.375, 0.75, 0.625, 0.75, 0.625, 0.75, 0.375, 0.75, 0.625, 0.8395, 0.375, 0.8395, 0.375, 0.8395, 0.625, 0.8395])
me_cube_031.materials.append(mat_material)
me_cube_031.use_remesh_preserve_volume = False
me_cube_031.use_remesh_preserve_attributes = False
me_cube_031.use_mirror_vertex_groups = False
me_cube_031.update()
me_cube_032 = bpy.data.meshes.new('Cube.032')
me_cube_032.from_pydata([(-10.08, -21.61, -10.08), (-10.08, -21.61, 10.08), (-10.08, 21.61, -10.08), (-10.08, 21.61, 10.08), (10.08, -21.61, -10.08), (10.08, -21.61, 10.08), (10.08, 21.61, -10.08), (10.08, 21.61, 10.08), (-10.08, 7.205, -10.08), (-10.08, -7.205, -10.08), (-10.08, -7.205, 10.08), (-10.08, 7.205, 10.08), (10.08, -7.205, -10.08), (10.08, 7.205, -10.08), (10.08, 7.205, 10.08), (10.08, -7.205, 10.08), (-10.08, -21.61, -3.361), (-10.08, -21.61, 3.361), (-10.08, 21.61, 3.361), (-10.08, 21.61, -3.361), (10.08, 21.61, 3.361), (10.08, 21.61, -3.361), (10.08, -21.61, 3.361), (10.08, -21.61, -3.361), (10.08, 7.205, 3.361), (10.08, 7.205, -3.361), (10.08, -7.205, 3.361), (10.08, -7.205, -3.361), (-10.08, -7.205, 3.361), (-10.08, -7.205, -3.361), (-10.08, 7.205, 3.361), (-10.08, 7.205, -3.361), (0.0, 21.61, -10.08), (0.0, 21.61, 10.08), (0.0, -21.61, -10.08), (0.0, -21.61, 10.08), (0.0, 7.205, 10.08), (0.0, -7.205, 10.08), (0.0, 7.205, -10.08), (0.0, -7.205, -10.08), (0.0, -21.61, -3.361), (0.0, -21.61, 3.361), (0.0, 21.61, -3.361), (0.0, 21.61, 3.361), (-10.08, 0.0, -10.08), (-10.08, 0.0, 10.08), (10.08, 0.0, -10.08), (10.08, 0.0, 10.08), (-10.08, 0.0, -3.361), (-10.08, 0.0, 3.361), (10.08, 0.0, -3.361), (10.08, 0.0, 3.361), (0.0, 0.0, -10.08), (0.0, 0.0, 10.08), (-10.08, 14.41, 10.08), (10.08, 14.41, -10.08), (-10.08, 14.41, -10.08), (10.08, 14.41, 10.08), (10.08, 14.41, -3.361), (10.08, 14.41, 3.361), (-10.08, 14.41, -3.361), (-10.08, 14.41, 3.361), (0.0, 14.41, -10.08), (0.0, 14.41, 10.08), (-10.08, -14.41, -10.08), (10.08, -14.41, 10.08), (-10.08, -14.41, 10.08), (10.08, -14.41, -10.08), (-10.08, -14.41, -3.361), (-10.08, -14.41, 3.361), (10.08, -14.41, -3.361), (10.08, -14.41, 3.361), (0.0, -14.41, 10.08), (0.0, -14.41, -10.08), (5.042, 21.61, 10.08), (5.042, -21.61, -10.08), (5.042, 7.205, 10.08), (5.042, -7.205, 10.08), (5.042, 21.61, -3.361), (5.042, 21.61, 3.361), (5.042, 21.61, -10.08), (5.042, -21.61, 10.08), (5.042, 7.205, -10.08), (5.042, -7.205, -10.08), (5.042, -21.61, -3.361), (5.042, -21.61, 3.361), (5.042, 0.0, 10.08), (5.042, 0.0, -10.08), (5.042, 14.41, 10.08), (5.042, 14.41, -10.08), (5.042, -14.41, 10.08), (5.042, -14.41, -10.08), (-5.042, 21.61, -10.08), (-5.042, -21.61, 10.08), (-5.042, 7.205, -10.08), (-5.042, -7.205, -10.08), (-5.042, -21.61, -3.361), (-5.042, -21.61, 3.361), (-5.042, 21.61, 10.08), (-5.042, -21.61, -10.08), (-5.042, 7.205, 10.08), (-5.042, -7.205, 10.08), (-5.042, 21.61, -3.361), (-5.042, 21.61, 3.361), (-5.042, 0.0, -10.08), (-5.042, 0.0, 10.08), (-5.042, 14.41, -10.08), (-5.042, 14.41, 10.08), (-5.042, -14.41, -10.08), (-5.042, -14.41, 10.08)], [], [(61, 54, 3, 18), (79, 74, 7, 20), (71, 65, 5, 22), (97, 93, 1, 17), (91, 67, 4, 75), (109, 66, 1, 93), (107, 54, 11, 100), (105, 45, 10, 101), (89, 55, 13, 82), (87, 46, 12, 83), (59, 57, 14, 24), (51, 47, 15, 26), (69, 66, 10, 28), (49, 45, 11, 30), (44, 48, 31, 8), (48, 49, 30, 31), (64, 68, 29, 9), (68, 69, 28, 29), (46, 50, 27, 12), (50, 51, 26, 27), (55, 58, 25, 13), (58, 59, 24, 25), (99, 96, 16, 0), (96, 97, 17, 16), (67, 70, 23, 4), (70, 71, 22, 23), (80, 78, 21, 6), (78, 79, 20, 21), (56, 60, 19, 2), (60, 61, 18, 19), (102, 103, 43, 42), (92, 102, 42, 32), (84, 85, 41, 40), (75, 84, 40, 34), (104, 52, 39, 95), (106, 62, 38, 94), (86, 53, 37, 77), (88, 63, 36, 76), (90, 72, 35, 81), (108, 73, 34, 99), (85, 81, 35, 41), (103, 98, 33, 43), (76, 36, 53, 86), (94, 38, 52, 104), (25, 24, 51, 50), (13, 25, 50, 46), (29, 28, 49, 48), (9, 29, 48, 44), (28, 10, 45, 49), (24, 14, 47, 51), (82, 13, 46, 87), (100, 11, 45, 105), (74, 33, 63, 88), (92, 32, 62, 106), (31, 30, 61, 60), (8, 31, 60, 56), (21, 20, 59, 58), (6, 21, 58, 55), (20, 7, 57, 59), (80, 6, 55, 89), (98, 3, 54, 107), (30, 11, 54, 61), (95, 39, 73, 108), (77, 37, 72, 90), (27, 26, 71, 70), (12, 27, 70, 67), (16, 17, 69, 68), (0, 16, 68, 64), (17, 1, 66, 69), (101, 10, 66, 109), (83, 12, 67, 91), (26, 15, 65, 71), (39, 83, 91, 73), (15, 77, 90, 65), (32, 80, 89, 62), (7, 74, 88, 57), (38, 82, 87, 52), (14, 76, 86, 47), (22, 5, 81, 85), (65, 90, 81, 5), (57, 88, 76, 14), (47, 86, 77, 15), (4, 23, 84, 75), (23, 22, 85, 84), (42, 43, 79, 78), (32, 42, 78, 80), (52, 87, 83, 39), (62, 89, 82, 38), (73, 91, 75, 34), (43, 33, 74, 79), (37, 101, 109, 72), (9, 95, 108, 64), (33, 98, 107, 63), (2, 92, 106, 56), (36, 100, 105, 53), (8, 94, 104, 44), (18, 3, 98, 103), (64, 108, 99, 0), (56, 106, 94, 8), (44, 104, 95, 9), (2, 19, 102, 92), (19, 18, 103, 102), (40, 41, 97, 96), (34, 40, 96, 99), (53, 105, 101, 37), (63, 107, 100, 36), (72, 109, 93, 35), (41, 35, 93, 97)])
_uv = me_cube_032.uv_layers.new(name='UVMap')
_uv.uv.foreach_set('vector', [0.5417, 0.2083, 0.625, 0.2083, 0.625, 0.25, 0.5417, 0.25, 0.5417, 0.4375, 0.625, 0.4375, 0.625, 0.5, 0.5417, 0.5, 0.5417, 0.7083, 0.625, 0.7083, 0.625, 0.75, 0.5417, 0.75, 0.5417, 0.9375, 0.625, 0.9375, 0.625, 1.0, 0.5417, 1.0, 0.3125, 0.7083, 0.375, 0.7083, 0.375, 0.75, 0.3125, 0.75, 0.8125, 0.7083, 0.875, 0.7083, 0.875, 0.75, 0.8125, 0.75, 0.8125, 0.5417, 0.875, 0.5417, 0.875, 0.5833, 0.8125, 0.5833, 0.8125, 0.625, 0.875, 0.625, 0.875, 0.6667, 0.8125, 0.6667, 0.3125, 0.5417, 0.375, 0.5417, 0.375, 0.5833, 0.3125, 0.5833, 0.3125, 0.625, 0.375, 0.625, 0.375, 0.6667, 0.3125, 0.6667, 0.5417, 0.5417, 0.625, 0.5417, 0.625, 0.5833, 0.5417, 0.5833, 0.5417, 0.625, 0.625, 0.625, 0.625, 0.6667, 0.5417, 0.6667, 0.5417, 0.04167, 0.625, 0.04167, 0.625, 0.08333, 0.5417, 0.08333, 0.5417, 0.125, 0.625, 0.125, 0.625, 0.1667, 0.5417, 0.1667, 0.375, 0.125, 0.4583, 0.125, 0.4583, 0.1667, 0.375, 0.1667, 0.4583, 0.125, 0.5417, 0.125, 0.5417, 0.1667, 0.4583, 0.1667, 0.375, 0.04167, 0.4583, 0.04167, 0.4583, 0.08333, 0.375, 0.08333, 0.4583, 0.04167, 0.5417, 0.04167, 0.5417, 0.08333, 0.4583, 0.08333, 0.375, 0.625, 0.4583, 0.625, 0.4583, 0.6667, 0.375, 0.6667, 0.4583, 0.625, 0.5417, 0.625, 0.5417, 0.6667, 0.4583, 0.6667, 0.375, 0.5417, 0.4583, 0.5417, 0.4583, 0.5833, 0.375, 0.5833, 0.4583, 0.5417, 0.5417, 0.5417, 0.5417, 0.5833, 0.4583, 0.5833, 0.375, 0.9375, 0.4583, 0.9375, 0.4583, 1.0, 0.375, 1.0, 0.4583, 0.9375, 0.5417, 0.9375, 0.5417, 1.0, 0.4583, 1.0, 0.375, 0.7083, 0.4583, 0.7083, 0.4583, 0.75, 0.375, 0.75, 0.4583, 0.7083, 0.5417, 0.7083, 0.5417, 0.75, 0.4583, 0.75, 0.375, 0.4375, 0.4583, 0.4375, 0.4583, 0.5, 0.375, 0.5, 0.4583, 0.4375, 0.5417, 0.4375, 0.5417, 0.5, 0.4583, 0.5, 0.375, 0.2083, 0.4583, 0.2083, 0.4583, 0.25, 0.375, 0.25, 0.4583, 0.2083, 0.5417, 0.2083, 0.5417, 0.25, 0.4583, 0.25, 0.4583, 0.3125, 0.5417, 0.3125, 0.5417, 0.375, 0.4583, 0.375, 0.375, 0.3125, 0.4583, 0.3125, 0.4583, 0.375, 0.375, 0.375, 0.4583, 0.8125, 0.5417, 0.8125, 0.5417, 0.875, 0.4583, 0.875, 0.375, 0.8125, 0.4583, 0.8125, 0.4583, 0.875, 0.375, 0.875, 0.1875, 0.625, 0.25, 0.625, 0.25, 0.6667, 0.1875, 0.6667, 0.1875, 0.5417, 0.25, 0.5417, 0.25, 0.5833, 0.1875, 0.5833, 0.6875, 0.625, 0.75, 0.625, 0.75, 0.6667, 0.6875, 0.6667, 0.6875, 0.5417, 0.75, 0.5417, 0.75, 0.5833, 0.6875, 0.5833, 0.6875, 0.7083, 0.75, 0.7083, 0.75, 0.75, 0.6875, 0.75, 0.1875, 0.7083, 0.25, 0.7083, 0.25, 0.75, 0.1875, 0.75, 0.5417, 0.8125, 0.625, 0.8125, 0.625, 0.875, 0.5417, 0.875, 0.5417, 0.3125, 0.625, 0.3125, 0.625, 0.375, 0.5417, 0.375, 0.6875, 0.5833, 0.75, 0.5833, 0.75, 0.625, 0.6875, 0.625, 0.1875, 0.5833, 0.25, 0.5833, 0.25, 0.625, 0.1875, 0.625, 0.4583, 0.5833, 0.5417, 0.5833, 0.5417, 0.625, 0.4583, 0.625, 0.375, 0.5833, 0.4583, 0.5833, 0.4583, 0.625, 0.375, 0.625, 0.4583, 0.08333, 0.5417, 0.08333, 0.5417, 0.125, 0.4583, 0.125, 0.375, 0.08333, 0.4583, 0.08333, 0.4583, 0.125, 0.375, 0.125, 0.5417, 0.08333, 0.625, 0.08333, 0.625, 0.125, 0.5417, 0.125, 0.5417, 0.5833, 0.625, 0.5833, 0.625, 0.625, 0.5417, 0.625, 0.3125, 0.5833, 0.375, 0.5833, 0.375, 0.625, 0.3125, 0.625, 0.8125, 0.5833, 0.875, 0.5833, 0.875, 0.625, 0.8125, 0.625, 0.6875, 0.5, 0.75, 0.5, 0.75, 0.5417, 0.6875, 0.5417, 0.1875, 0.5, 0.25, 0.5, 0.25, 0.5417, 0.1875, 0.5417, 0.4583, 0.1667, 0.5417, 0.1667, 0.5417, 0.2083, 0.4583, 0.2083, 0.375, 0.1667, 0.4583, 0.1667, 0.4583, 0.2083, 0.375, 0.2083, 0.4583, 0.5, 0.5417, 0.5, 0.5417, 0.5417, 0.4583, 0.5417, 0.375, 0.5, 0.4583, 0.5, 0.4583, 0.5417, 0.375, 0.5417, 0.5417, 0.5, 0.625, 0.5, 0.625, 0.5417, 0.5417, 0.5417, 0.3125, 0.5, 0.375, 0.5, 0.375, 0.5417, 0.3125, 0.5417, 0.8125, 0.5, 0.875, 0.5, 0.875, 0.5417, 0.8125, 0.5417, 0.5417, 0.1667, 0.625, 0.1667, 0.625, 0.2083, 0.5417, 0.2083, 0.1875, 0.6667, 0.25, 0.6667, 0.25, 0.7083, 0.1875, 0.7083, 0.6875, 0.6667, 0.75, 0.6667, 0.75, 0.7083, 0.6875, 0.7083, 0.4583, 0.6667, 0.5417, 0.6667, 0.5417, 0.7083, 0.4583, 0.7083, 0.375, 0.6667, 0.4583, 0.6667, 0.4583, 0.7083, 0.375, 0.7083, 0.4583, 0.0, 0.5417, 0.0, 0.5417, 0.04167, 0.4583, 0.04167, 0.375, 0.0, 0.4583, 0.0, 0.4583, 0.04167, 0.375, 0.04167, 0.5417, 0.0, 0.625, 0.0, 0.625, 0.04167, 0.5417, 0.04167, 0.8125, 0.6667, 0.875, 0.6667, 0.875, 0.7083, 0.8125, 0.7083, 0.3125, 0.6667, 0.375, 0.6667, 0.375, 0.7083, 0.3125, 0.7083, 0.5417, 0.6667, 0.625, 0.6667, 0.625, 0.7083, 0.5417, 0.7083, 0.25, 0.6667, 0.3125, 0.6667, 0.3125, 0.7083, 0.25, 0.7083, 0.625, 0.6667, 0.6875, 0.6667, 0.6875, 0.7083, 0.625, 0.7083, 0.25, 0.5, 0.3125, 0.5, 0.3125, 0.5417, 0.25, 0.5417, 0.625, 0.5, 0.6875, 0.5, 0.6875, 0.5417, 0.625, 0.5417, 0.25, 0.5833, 0.3125, 0.5833, 0.3125, 0.625, 0.25, 0.625, 0.625, 0.5833, 0.6875, 0.5833, 0.6875, 0.625, 0.625, 0.625, 0.5417, 0.75, 0.625, 0.75, 0.625, 0.8125, 0.5417, 0.8125, 0.625, 0.7083, 0.6875, 0.7083, 0.6875, 0.75, 0.625, 0.75, 0.625, 0.5417, 0.6875, 0.5417, 0.6875, 0.5833, 0.625, 0.5833, 0.625, 0.625, 0.6875, 0.625, 0.6875, 0.6667, 0.625, 0.6667, 0.375, 0.75, 0.4583, 0.75, 0.4583, 0.8125, 0.375, 0.8125, 0.4583, 0.75, 0.5417, 0.75, 0.5417, 0.8125, 0.4583, 0.8125, 0.4583, 0.375, 0.5417, 0.375, 0.5417, 0.4375, 0.4583, 0.4375, 0.375, 0.375, 0.4583, 0.375, 0.4583, 0.4375, 0.375, 0.4375, 0.25, 0.625, 0.3125, 0.625, 0.3125, 0.6667, 0.25, 0.6667, 0.25, 0.5417, 0.3125, 0.5417, 0.3125, 0.5833, 0.25, 0.5833, 0.25, 0.7083, 0.3125, 0.7083, 0.3125, 0.75, 0.25, 0.75, 0.5417, 0.375, 0.625, 0.375, 0.625, 0.4375, 0.5417, 0.4375, 0.75, 0.6667, 0.8125, 0.6667, 0.8125, 0.7083, 0.75, 0.7083, 0.125, 0.6667, 0.1875, 0.6667, 0.1875, 0.7083, 0.125, 0.7083, 0.75, 0.5, 0.8125, 0.5, 0.8125, 0.5417, 0.75, 0.5417, 0.125, 0.5, 0.1875, 0.5, 0.1875, 0.5417, 0.125, 0.5417, 0.75, 0.5833, 0.8125, 0.5833, 0.8125, 0.625, 0.75, 0.625, 0.125, 0.5833, 0.1875, 0.5833, 0.1875, 0.625, 0.125, 0.625, 0.5417, 0.25, 0.625, 0.25, 0.625, 0.3125, 0.5417, 0.3125, 0.125, 0.7083, 0.1875, 0.7083, 0.1875, 0.75, 0.125, 0.75, 0.125, 0.5417, 0.1875, 0.5417, 0.1875, 0.5833, 0.125, 0.5833, 0.125, 0.625, 0.1875, 0.625, 0.1875, 0.6667, 0.125, 0.6667, 0.375, 0.25, 0.4583, 0.25, 0.4583, 0.3125, 0.375, 0.3125, 0.4583, 0.25, 0.5417, 0.25, 0.5417, 0.3125, 0.4583, 0.3125, 0.4583, 0.875, 0.5417, 0.875, 0.5417, 0.9375, 0.4583, 0.9375, 0.375, 0.875, 0.4583, 0.875, 0.4583, 0.9375, 0.375, 0.9375, 0.75, 0.625, 0.8125, 0.625, 0.8125, 0.6667, 0.75, 0.6667, 0.75, 0.5417, 0.8125, 0.5417, 0.8125, 0.5833, 0.75, 0.5833, 0.75, 0.7083, 0.8125, 0.7083, 0.8125, 0.75, 0.75, 0.75, 0.5417, 0.875, 0.625, 0.875, 0.625, 0.9375, 0.5417, 0.9375])
me_cube_032.materials.append(mat_material)
me_cube_032.use_remesh_preserve_volume = False
me_cube_032.use_remesh_preserve_attributes = False
me_cube_032.use_mirror_vertex_groups = False
me_cube_032.update()
me_cube_033 = bpy.data.meshes.new('Cube.033')
me_cube_033.from_pydata([(-1.0, -1.0, -1.0), (-1.0, -1.0, 1.0), (-1.0, 1.0, -1.0), (-1.0, 1.0, 1.0), (1.0, -1.0, -1.0), (1.0, -1.0, 1.0), (1.0, 1.0, -1.0), (1.0, 1.0, 1.0)], [], [(0, 1, 3, 2), (2, 3, 7, 6), (6, 7, 5, 4), (4, 5, 1, 0), (2, 6, 4, 0), (7, 3, 1, 5)])
_uv = me_cube_033.uv_layers.new(name='UVMap')
_uv.uv.foreach_set('vector', [0.375, 0.0, 0.625, 0.0, 0.625, 0.25, 0.375, 0.25, 0.375, 0.25, 0.625, 0.25, 0.625, 0.5, 0.375, 0.5, 0.375, 0.5, 0.625, 0.5, 0.625, 0.75, 0.375, 0.75, 0.375, 0.75, 0.625, 0.75, 0.625, 1.0, 0.375, 1.0, 0.125, 0.5, 0.375, 0.5, 0.375, 0.75, 0.125, 0.75, 0.625, 0.5, 0.875, 0.5, 0.875, 0.75, 0.625, 0.75])
me_cube_033.materials.append(mat_material)
me_cube_033.use_remesh_preserve_volume = False
me_cube_033.use_remesh_preserve_attributes = False
me_cube_033.use_mirror_vertex_groups = False
me_cube_033.update()
me_cube_034 = bpy.data.meshes.new('Cube.034')
me_cube_034.from_pydata([(-1.0, -1.0, -1.0), (-1.0, -1.0, 1.0), (-1.0, 1.0, -1.0), (-1.0, 1.0, 1.0), (1.0, -1.0, -1.0), (1.0, -1.0, 1.0), (1.0, 1.0, -1.0), (1.0, 1.0, 1.0)], [], [(0, 1, 3, 2), (2, 3, 7, 6), (6, 7, 5, 4), (4, 5, 1, 0), (2, 6, 4, 0), (7, 3, 1, 5)])
_uv = me_cube_034.uv_layers.new(name='UVMap')
_uv.uv.foreach_set('vector', [0.375, 0.0, 0.625, 0.0, 0.625, 0.25, 0.375, 0.25, 0.375, 0.25, 0.625, 0.25, 0.625, 0.5, 0.375, 0.5, 0.375, 0.5, 0.625, 0.5, 0.625, 0.75, 0.375, 0.75, 0.375, 0.75, 0.625, 0.75, 0.625, 1.0, 0.375, 1.0, 0.125, 0.5, 0.375, 0.5, 0.375, 0.75, 0.125, 0.75, 0.625, 0.5, 0.875, 0.5, 0.875, 0.75, 0.625, 0.75])
me_cube_034.materials.append(mat_material)
me_cube_034.use_remesh_preserve_volume = False
me_cube_034.use_remesh_preserve_attributes = False
me_cube_034.use_mirror_vertex_groups = False
me_cube_034.update()
me_cube_035 = bpy.data.meshes.new('Cube.035')
me_cube_035.from_pydata([(-1.166, -1.0, 7.576), (-1.166, -1.0, 9.576), (-1.166, 1.0, 7.576), (-1.166, 1.0, 9.576), (1.628, -1.0, 7.576), (1.628, -1.0, 9.576), (1.628, 1.0, 7.576), (1.628, 1.0, 9.576), (0.2838, 1.0, 7.576), (0.2838, 1.0, 9.576), (0.2838, -1.0, 7.576), (0.2838, -1.0, 9.576), (1.628, -5.159, 9.576), (1.628, -5.159, 7.576), (0.2838, -5.159, 7.576), (0.2838, -5.159, 9.576)], [], [(0, 1, 3, 2), (8, 9, 7, 6), (6, 7, 5, 4), (10, 11, 1, 0), (8, 6, 4, 10), (9, 3, 1, 11), (7, 9, 11, 5), (2, 8, 10, 0), (10, 4, 13, 14), (2, 3, 9, 8), (13, 12, 15, 14), (5, 11, 15, 12), (4, 5, 12, 13), (11, 10, 14, 15)])
_uv = me_cube_035.uv_layers.new(name='UVMap')
_uv.uv.foreach_set('vector', [0.375, 0.0, 0.625, 0.0, 0.625, 0.25, 0.375, 0.25, 0.375, 0.4105, 0.625, 0.4105, 0.625, 0.5, 0.375, 0.5, 0.375, 0.5, 0.625, 0.5, 0.625, 0.75, 0.375, 0.75, 0.375, 0.8395, 0.625, 0.8395, 0.625, 1.0, 0.375, 1.0, 0.2855, 0.5, 0.375, 0.5, 0.375, 0.75, 0.2855, 0.75, 0.7145, 0.5, 0.875, 0.5, 0.875, 0.75, 0.7145, 0.75, 0.625, 0.5, 0.7145, 0.5, 0.7145, 0.75, 0.625, 0.75, 0.125, 0.5, 0.2855, 0.5, 0.2855, 0.75, 0.125, 0.75, 0.2855, 0.75, 0.375, 0.75, 0.375, 0.75, 0.2855, 0.75, 0.375, 0.25, 0.625, 0.25, 0.625, 0.4105, 0.375, 0.4105, 0.375, 0.75, 0.625, 0.75, 0.625, 0.8395, 0.375, 0.8395, 0.625, 0.75, 0.7145, 0.75, 0.7145, 0.75, 0.625, 0.75, 0.375, 0.75, 0.625, 0.75, 0.625, 0.75, 0.375, 0.75, 0.625, 0.8395, 0.375, 0.8395, 0.375, 0.8395, 0.625, 0.8395])
me_cube_035.materials.append(mat_material)
me_cube_035.use_remesh_preserve_volume = False
me_cube_035.use_remesh_preserve_attributes = False
me_cube_035.use_mirror_vertex_groups = False
me_cube_035.update()
me_cube_036 = bpy.data.meshes.new('Cube.036')
me_cube_036.from_pydata([(-1.0, -1.0, -1.0), (-1.0, -1.0, 1.0), (-1.0, 1.0, -1.0), (-1.0, 1.0, 1.0), (1.0, -1.0, -1.0), (1.0, -1.0, 1.0), (1.0, 1.0, -1.0), (1.0, 1.0, 1.0)], [], [(0, 1, 3, 2), (2, 3, 7, 6), (6, 7, 5, 4), (4, 5, 1, 0), (2, 6, 4, 0), (7, 3, 1, 5)])
_uv = me_cube_036.uv_layers.new(name='UVMap')
_uv.uv.foreach_set('vector', [0.375, 0.0, 0.625, 0.0, 0.625, 0.25, 0.375, 0.25, 0.375, 0.25, 0.625, 0.25, 0.625, 0.5, 0.375, 0.5, 0.375, 0.5, 0.625, 0.5, 0.625, 0.75, 0.375, 0.75, 0.375, 0.75, 0.625, 0.75, 0.625, 1.0, 0.375, 1.0, 0.125, 0.5, 0.375, 0.5, 0.375, 0.75, 0.125, 0.75, 0.625, 0.5, 0.875, 0.5, 0.875, 0.75, 0.625, 0.75])
me_cube_036.materials.append(mat_material)
me_cube_036.use_remesh_preserve_volume = False
me_cube_036.use_remesh_preserve_attributes = False
me_cube_036.use_mirror_vertex_groups = False
me_cube_036.update()
me_cube_047 = bpy.data.meshes.new('Cube.047')
me_cube_047.from_pydata([(-1.0, -1.0, -1.0), (-1.0, -1.0, 1.0), (-1.0, 1.0, -1.0), (-1.0, 1.0, 1.0), (0.2063, 1.0, -1.0), (0.2063, 1.0, 1.0), (0.2063, -1.0, -1.0), (0.2063, -1.0, 1.0)], [], [(0, 1, 3, 2), (6, 7, 1, 0), (5, 3, 1, 7), (2, 4, 6, 0), (7, 6, 4, 5), (2, 3, 5, 4)])
_uv = me_cube_047.uv_layers.new(name='UVMap')
_uv.uv.foreach_set('vector', [0.375, 0.0, 0.625, 0.0, 0.625, 0.25, 0.375, 0.25, 0.375, 0.8492, 0.625, 0.8492, 0.625, 1.0, 0.375, 1.0, 0.7242, 0.5, 0.875, 0.5, 0.875, 0.75, 0.7242, 0.75, 0.125, 0.5, 0.2758, 0.5, 0.2758, 0.75, 0.125, 0.75, 0.625, 0.8492, 0.375, 0.8492, 0.2758, 0.5, 0.625, 0.4008, 0.375, 0.25, 0.625, 0.25, 0.625, 0.4008, 0.375, 0.4008])
me_cube_047.materials.append(mat_material)
me_cube_047.use_remesh_preserve_volume = False
me_cube_047.use_remesh_preserve_attributes = False
me_cube_047.use_mirror_vertex_groups = False
me_cube_047.update()
me_cube_048 = bpy.data.meshes.new('Cube.048')
me_cube_048.from_pydata([(-1.0, -1.0, -1.0), (-1.0, -1.0, 1.0), (-1.0, 1.0, -1.0), (-1.0, 1.0, 1.0), (1.0, -1.0, -1.0), (1.0, -1.0, 1.0), (1.0, 1.0, -1.0), (1.0, 1.0, 1.0), (-1.0, -1.0, -0.7778), (-1.0, -1.0, -0.5556), (-1.0, -1.0, -0.3333), (-1.0, -1.0, -0.1111), (-1.0, -1.0, 0.1111), (-1.0, -1.0, 0.3333), (-1.0, -1.0, 0.5556), (-1.0, -1.0, 0.7778), (-1.0, 1.0, 0.7778), (-1.0, 1.0, 0.5556), (-1.0, 1.0, 0.3333), (-1.0, 1.0, 0.1111), (-1.0, 1.0, -0.1111), (-1.0, 1.0, -0.3333), (-1.0, 1.0, -0.5556), (-1.0, 1.0, -0.7778), (1.0, 1.0, 0.7778), (1.0, 1.0, 0.5556), (1.0, 1.0, 0.3333), (1.0, 1.0, 0.1111), (1.0, 1.0, -0.1111), (1.0, 1.0, -0.3333), (1.0, 1.0, -0.5556), (1.0, 1.0, -0.7778), (1.0, -1.0, 0.7778), (1.0, -1.0, 0.5556), (1.0, -1.0, 0.3333), (1.0, -1.0, 0.1111), (1.0, -1.0, -0.1111), (1.0, -1.0, -0.3333), (1.0, -1.0, -0.5556), (1.0, -1.0, -0.7778)], [], [(15, 1, 3, 16), (16, 3, 7, 24), (24, 7, 5, 32), (32, 5, 1, 15), (2, 6, 4, 0), (7, 3, 1, 5), (4, 39, 8, 0), (39, 38, 9, 8), (38, 37, 10, 9), (37, 36, 11, 10), (36, 35, 12, 11), (35, 34, 13, 12), (34, 33, 14, 13), (33, 32, 15, 14), (6, 31, 39, 4), (31, 30, 38, 39), (30, 29, 37, 38), (29, 28, 36, 37), (28, 27, 35, 36), (27, 26, 34, 35), (26, 25, 33, 34), (25, 24, 32, 33), (2, 23, 31, 6), (23, 22, 30, 31), (22, 21, 29, 30), (21, 20, 28, 29), (20, 19, 27, 28), (19, 18, 26, 27), (18, 17, 25, 26), (17, 16, 24, 25), (0, 8, 23, 2), (8, 9, 22, 23), (9, 10, 21, 22), (10, 11, 20, 21), (11, 12, 19, 20), (12, 13, 18, 19), (13, 14, 17, 18), (14, 15, 16, 17)])
_uv = me_cube_048.uv_layers.new(name='UVMap')
_uv.uv.foreach_set('vector', [0.5972, 0.0, 0.625, 0.0, 0.625, 0.25, 0.5972, 0.25, 0.5972, 0.25, 0.625, 0.25, 0.625, 0.5, 0.5972, 0.5, 0.5972, 0.5, 0.625, 0.5, 0.625, 0.75, 0.5972, 0.75, 0.5972, 0.75, 0.625, 0.75, 0.625, 1.0, 0.5972, 1.0, 0.125, 0.5, 0.375, 0.5, 0.375, 0.75, 0.125, 0.75, 0.625, 0.5, 0.875, 0.5, 0.875, 0.75, 0.625, 0.75, 0.375, 0.75, 0.4028, 0.75, 0.4028, 1.0, 0.375, 1.0, 0.4028, 0.75, 0.4306, 0.75, 0.4306, 1.0, 0.4028, 1.0, 0.4306, 0.75, 0.4583, 0.75, 0.4583, 1.0, 0.4306, 1.0, 0.4583, 0.75, 0.4861, 0.75, 0.4861, 1.0, 0.4583, 1.0, 0.4861, 0.75, 0.5139, 0.75, 0.5139, 1.0, 0.4861, 1.0, 0.5139, 0.75, 0.5417, 0.75, 0.5417, 1.0, 0.5139, 1.0, 0.5417, 0.75, 0.5694, 0.75, 0.5694, 1.0, 0.5417, 1.0, 0.5694, 0.75, 0.5972, 0.75, 0.5972, 1.0, 0.5694, 1.0, 0.375, 0.5, 0.4028, 0.5, 0.4028, 0.75, 0.375, 0.75, 0.4028, 0.5, 0.4306, 0.5, 0.4306, 0.75, 0.4028, 0.75, 0.4306, 0.5, 0.4583, 0.5, 0.4583, 0.75, 0.4306, 0.75, 0.4583, 0.5, 0.4861, 0.5, 0.4861, 0.75, 0.4583, 0.75, 0.4861, 0.5, 0.5139, 0.5, 0.5139, 0.75, 0.4861, 0.75, 0.5139, 0.5, 0.5417, 0.5, 0.5417, 0.75, 0.5139, 0.75, 0.5417, 0.5, 0.5694, 0.5, 0.5694, 0.75, 0.5417, 0.75, 0.5694, 0.5, 0.5972, 0.5, 0.5972, 0.75, 0.5694, 0.75, 0.375, 0.25, 0.4028, 0.25, 0.4028, 0.5, 0.375, 0.5, 0.4028, 0.25, 0.4306, 0.25, 0.4306, 0.5, 0.4028, 0.5, 0.4306, 0.25, 0.4583, 0.25, 0.4583, 0.5, 0.4306, 0.5, 0.4583, 0.25, 0.4861, 0.25, 0.4861, 0.5, 0.4583, 0.5, 0.4861, 0.25, 0.5139, 0.25, 0.5139, 0.5, 0.4861, 0.5, 0.5139, 0.25, 0.5417, 0.25, 0.5417, 0.5, 0.5139, 0.5, 0.5417, 0.25, 0.5694, 0.25, 0.5694, 0.5, 0.5417, 0.5, 0.5694, 0.25, 0.5972, 0.25, 0.5972, 0.5, 0.5694, 0.5, 0.375, 0.0, 0.4028, 0.0, 0.4028, 0.25, 0.375, 0.25, 0.4028, 0.0, 0.4306, 0.0, 0.4306, 0.25, 0.4028, 0.25, 0.4306, 0.0, 0.4583, 0.0, 0.4583, 0.25, 0.4306, 0.25, 0.4583, 0.0, 0.4861, 0.0, 0.4861, 0.25, 0.4583, 0.25, 0.4861, 0.0, 0.5139, 0.0, 0.5139, 0.25, 0.4861, 0.25, 0.5139, 0.0, 0.5417, 0.0, 0.5417, 0.25, 0.5139, 0.25, 0.5417, 0.0, 0.5694, 0.0, 0.5694, 0.25, 0.5417, 0.25, 0.5694, 0.0, 0.5972, 0.0, 0.5972, 0.25, 0.5694, 0.25])
me_cube_048.materials.append(mat_material)
me_cube_048.use_remesh_preserve_volume = False
me_cube_048.use_remesh_preserve_attributes = False
me_cube_048.use_mirror_vertex_groups = False
me_cube_048.update()
me_cube_049 = bpy.data.meshes.new('Cube.049')
me_cube_049.from_pydata([(-1.0, -1.0, -1.0), (-1.0, -1.0, 1.0), (-1.0, 1.0, -1.0), (-1.0, 1.0, 1.0), (0.2063, 1.0, -1.0), (0.2063, 1.0, 1.0), (0.2063, -1.0, -1.0), (0.2063, -1.0, 1.0)], [], [(0, 1, 3, 2), (6, 7, 1, 0), (5, 3, 1, 7), (2, 4, 6, 0), (7, 6, 4, 5), (2, 3, 5, 4)])
_uv = me_cube_049.uv_layers.new(name='UVMap')
_uv.uv.foreach_set('vector', [0.375, 0.0, 0.625, 0.0, 0.625, 0.25, 0.375, 0.25, 0.375, 0.8492, 0.625, 0.8492, 0.625, 1.0, 0.375, 1.0, 0.7242, 0.5, 0.875, 0.5, 0.875, 0.75, 0.7242, 0.75, 0.125, 0.5, 0.2758, 0.5, 0.2758, 0.75, 0.125, 0.75, 0.625, 0.8492, 0.375, 0.8492, 0.2758, 0.5, 0.625, 0.4008, 0.375, 0.25, 0.625, 0.25, 0.625, 0.4008, 0.375, 0.4008])
me_cube_049.materials.append(mat_material)
me_cube_049.use_remesh_preserve_volume = False
me_cube_049.use_remesh_preserve_attributes = False
me_cube_049.use_mirror_vertex_groups = False
me_cube_049.update()
me_cube_050 = bpy.data.meshes.new('Cube.050')
me_cube_050.from_pydata([(-1.0, -1.0, -1.0), (-1.0, -1.0, 1.0), (-1.0, 1.0, -1.0), (-1.0, 1.0, 1.0), (0.2063, 1.0, -1.0), (0.2063, 1.0, 1.0), (0.2063, -1.0, -1.0), (0.2063, -1.0, 1.0)], [], [(0, 1, 3, 2), (6, 7, 1, 0), (5, 3, 1, 7), (2, 4, 6, 0), (7, 6, 4, 5), (2, 3, 5, 4)])
_uv = me_cube_050.uv_layers.new(name='UVMap')
_uv.uv.foreach_set('vector', [0.375, 0.0, 0.625, 0.0, 0.625, 0.25, 0.375, 0.25, 0.375, 0.8492, 0.625, 0.8492, 0.625, 1.0, 0.375, 1.0, 0.7242, 0.5, 0.875, 0.5, 0.875, 0.75, 0.7242, 0.75, 0.125, 0.5, 0.2758, 0.5, 0.2758, 0.75, 0.125, 0.75, 0.625, 0.8492, 0.375, 0.8492, 0.2758, 0.5, 0.625, 0.4008, 0.375, 0.25, 0.625, 0.25, 0.625, 0.4008, 0.375, 0.4008])
me_cube_050.materials.append(mat_material)
me_cube_050.use_remesh_preserve_volume = False
me_cube_050.use_remesh_preserve_attributes = False
me_cube_050.use_mirror_vertex_groups = False
me_cube_050.update()
me_cube_065 = bpy.data.meshes.new('Cube.065')
me_cube_065.from_pydata([(-1.0, -1.0, -1.0), (-1.0, -1.0, 1.0), (-1.0, 1.0, -1.0), (-1.0, 1.0, 1.0), (0.2063, 1.0, -1.0), (0.2063, 1.0, 1.0), (0.2063, -1.0, -1.0), (0.2063, -1.0, 1.0)], [], [(0, 1, 3, 2), (6, 7, 1, 0), (5, 3, 1, 7), (2, 4, 6, 0), (7, 6, 4, 5), (2, 3, 5, 4)])
_uv = me_cube_065.uv_layers.new(name='UVMap')
_uv.uv.foreach_set('vector', [0.375, 0.0, 0.625, 0.0, 0.625, 0.25, 0.375, 0.25, 0.375, 0.8492, 0.625, 0.8492, 0.625, 1.0, 0.375, 1.0, 0.7242, 0.5, 0.875, 0.5, 0.875, 0.75, 0.7242, 0.75, 0.125, 0.5, 0.2758, 0.5, 0.2758, 0.75, 0.125, 0.75, 0.625, 0.8492, 0.375, 0.8492, 0.2758, 0.5, 0.625, 0.4008, 0.375, 0.25, 0.625, 0.25, 0.625, 0.4008, 0.375, 0.4008])
me_cube_065.materials.append(mat_material)
me_cube_065.use_remesh_preserve_volume = False
me_cube_065.use_remesh_preserve_attributes = False
me_cube_065.use_mirror_vertex_groups = False
me_cube_065.update()
me_cube_066 = bpy.data.meshes.new('Cube.066')
me_cube_066.from_pydata([(-1.0, -1.0, -1.0), (-1.0, -1.0, 1.0), (-1.0, 1.0, -1.0), (-1.0, 1.0, 1.0), (0.2063, 1.0, -1.0), (0.2063, 1.0, 1.0), (0.2063, -1.0, -1.0), (0.2063, -1.0, 1.0)], [], [(0, 1, 3, 2), (6, 7, 1, 0), (5, 3, 1, 7), (2, 4, 6, 0), (7, 6, 4, 5), (2, 3, 5, 4)])
_uv = me_cube_066.uv_layers.new(name='UVMap')
_uv.uv.foreach_set('vector', [0.375, 0.0, 0.625, 0.0, 0.625, 0.25, 0.375, 0.25, 0.375, 0.8492, 0.625, 0.8492, 0.625, 1.0, 0.375, 1.0, 0.7242, 0.5, 0.875, 0.5, 0.875, 0.75, 0.7242, 0.75, 0.125, 0.5, 0.2758, 0.5, 0.2758, 0.75, 0.125, 0.75, 0.625, 0.8492, 0.375, 0.8492, 0.2758, 0.5, 0.625, 0.4008, 0.375, 0.25, 0.625, 0.25, 0.625, 0.4008, 0.375, 0.4008])
me_cube_066.materials.append(mat_material)
me_cube_066.use_remesh_preserve_volume = False
me_cube_066.use_remesh_preserve_attributes = False
me_cube_066.use_mirror_vertex_groups = False
me_cube_066.update()
me_cube_067 = bpy.data.meshes.new('Cube.067')
me_cube_067.from_pydata([(-1.0, -1.0, -1.0), (-1.0, -1.0, 1.0), (-1.0, 1.0, -1.0), (-1.0, 1.0, 1.0), (0.2063, 1.0, -1.0), (0.2063, 1.0, 1.0), (0.2063, -1.0, -1.0), (0.2063, -1.0, 1.0)], [], [(0, 1, 3, 2), (6, 7, 1, 0), (5, 3, 1, 7), (2, 4, 6, 0), (7, 6, 4, 5), (2, 3, 5, 4)])
_uv = me_cube_067.uv_layers.new(name='UVMap')
_uv.uv.foreach_set('vector', [0.375, 0.0, 0.625, 0.0, 0.625, 0.25, 0.375, 0.25, 0.375, 0.8492, 0.625, 0.8492, 0.625, 1.0, 0.375, 1.0, 0.7242, 0.5, 0.875, 0.5, 0.875, 0.75, 0.7242, 0.75, 0.125, 0.5, 0.2758, 0.5, 0.2758, 0.75, 0.125, 0.75, 0.625, 0.8492, 0.375, 0.8492, 0.2758, 0.5, 0.625, 0.4008, 0.375, 0.25, 0.625, 0.25, 0.625, 0.4008, 0.375, 0.4008])
me_cube_067.materials.append(mat_material)
me_cube_067.use_remesh_preserve_volume = False
me_cube_067.use_remesh_preserve_attributes = False
me_cube_067.use_mirror_vertex_groups = False
me_cube_067.update()
me_plane_074 = bpy.data.meshes.new('Plane.074')
me_plane_074.from_pydata([(-1.0, -1.0, 0.0), (1.0, -1.0, 0.0), (-1.0, 1.0, 0.0), (1.0, 1.0, 0.0)], [], [(0, 1, 3, 2)])
_uv = me_plane_074.uv_layers.new(name='UVMap')
_uv.uv.foreach_set('vector', [0.0, 0.0, 1.0, 0.0, 1.0, 1.0, 0.0, 1.0])
me_plane_074.materials.append(mat_water)
me_plane_074.use_remesh_preserve_volume = False
me_plane_074.use_remesh_preserve_attributes = False
me_plane_074.use_mirror_vertex_groups = False
me_plane_074.update()
me_cube_068 = bpy.data.meshes.new('Cube.068')
me_cube_068.from_pydata([(-1.0, -1.0, -1.0), (-1.0, -1.0, 1.0), (-1.0, 1.0, -1.0), (-1.0, 1.0, 1.0), (1.0, -1.0, -1.0), (1.0, -1.0, 1.0), (1.0, 1.0, -1.0), (1.0, 1.0, 1.0), (-1.0, 0.3333, -1.0), (-1.0, -0.3333, -1.0), (-1.0, -0.3333, 1.0), (-1.0, 0.3333, 1.0), (1.0, -0.3333, -1.0), (1.0, 0.3333, -1.0), (1.0, 0.3333, 1.0), (1.0, -0.3333, 1.0), (-1.0, -1.0, -0.3333), (-1.0, -1.0, 0.3333), (-1.0, 1.0, 0.3333), (-1.0, 1.0, -0.3333), (1.0, 1.0, 0.3333), (1.0, 1.0, -0.3333), (1.0, -1.0, 0.3333), (1.0, -1.0, -0.3333), (1.0, 0.3333, 0.3333), (1.0, 0.3333, -0.3333), (1.0, -0.3333, 0.3333), (1.0, -0.3333, -0.3333), (-1.0, -0.3333, 0.3333), (-1.0, -0.3333, -0.3333), (-1.0, 0.3333, 0.3333), (-1.0, 0.3333, -0.3333), (0.5, 1.0, -1.0), (0.0, 1.0, -1.0), (-0.5, 1.0, -1.0), (-0.5, 1.0, 1.0), (0.0, 1.0, 1.0), (0.5, 1.0, 1.0), (-0.5, -1.0, -1.0), (0.0, -1.0, -1.0), (0.5, -1.0, -1.0), (0.5, -1.0, 1.0), (0.0, -1.0, 1.0), (-0.5, -1.0, 1.0), (-0.5, 0.3333, 1.0), (0.0, 0.3333, 1.0), (0.5, 0.3333, 1.0), (-0.5, -0.3333, 1.0), (0.0, -0.3333, 1.0), (0.5, -0.3333, 1.0), (0.5, 0.3333, -1.0), (0.0, 0.3333, -1.0), (-0.5, 0.3333, -1.0), (0.5, -0.3333, -1.0), (0.0, -0.3333, -1.0), (-0.5, -0.3333, -1.0), (0.5, -1.0, -0.3333), (0.0, -1.0, -0.3333), (-0.5, -1.0, -0.3333), (0.5, -1.0, 0.3333), (0.0, -1.0, 0.3333), (-0.5, -1.0, 0.3333), (-0.5, 1.0, -0.3333), (0.0, 1.0, -0.3333), (0.5, 1.0, -0.3333), (-0.5, 1.0, 0.3333), (0.0, 1.0, 0.3333), (0.5, 1.0, 0.3333)], [], [(30, 11, 3, 18), (67, 37, 7, 20), (26, 15, 5, 22), (61, 43, 1, 17), (53, 12, 4, 40), (47, 10, 1, 43), (35, 3, 11, 44), (44, 11, 10, 47), (32, 6, 13, 50), (50, 13, 12, 53), (20, 7, 14, 24), (24, 14, 15, 26), (17, 1, 10, 28), (28, 10, 11, 30), (9, 29, 31, 8), (29, 28, 30, 31), (0, 16, 29, 9), (16, 17, 28, 29), (13, 25, 27, 12), (25, 24, 26, 27), (6, 21, 25, 13), (21, 20, 24, 25), (38, 58, 16, 0), (58, 61, 17, 16), (12, 27, 23, 4), (27, 26, 22, 23), (32, 64, 21, 6), (64, 67, 20, 21), (8, 31, 19, 2), (31, 30, 18, 19), (19, 18, 65, 62), (62, 65, 66, 63), (63, 66, 67, 64), (2, 19, 62, 34), (34, 62, 63, 33), (33, 63, 64, 32), (23, 22, 59, 56), (56, 59, 60, 57), (57, 60, 61, 58), (4, 23, 56, 40), (40, 56, 57, 39), (39, 57, 58, 38), (8, 52, 55, 9), (52, 51, 54, 55), (51, 50, 53, 54), (2, 34, 52, 8), (34, 33, 51, 52), (33, 32, 50, 51), (14, 46, 49, 15), (46, 45, 48, 49), (45, 44, 47, 48), (7, 37, 46, 14), (37, 36, 45, 46), (36, 35, 44, 45), (15, 49, 41, 5), (49, 48, 42, 41), (48, 47, 43, 42), (9, 55, 38, 0), (55, 54, 39, 38), (54, 53, 40, 39), (22, 5, 41, 59), (59, 41, 42, 60), (60, 42, 43, 61), (18, 3, 35, 65), (65, 35, 36, 66), (66, 36, 37, 67)])
_uv = me_cube_068.uv_layers.new(name='UVMap')
_uv.uv.foreach_set('vector', [0.5417, 0.1667, 0.625, 0.1667, 0.625, 0.25, 0.5417, 0.25, 0.5417, 0.4375, 0.625, 0.4375, 0.625, 0.5, 0.5417, 0.5, 0.5417, 0.6667, 0.625, 0.6667, 0.625, 0.75, 0.5417, 0.75, 0.5417, 0.9375, 0.625, 0.9375, 0.625, 1.0, 0.5417, 1.0, 0.3125, 0.6667, 0.375, 0.6667, 0.375, 0.75, 0.3125, 0.75, 0.8125, 0.6667, 0.875, 0.6667, 0.875, 0.75, 0.8125, 0.75, 0.8125, 0.5, 0.875, 0.5, 0.875, 0.5833, 0.8125, 0.5833, 0.8125, 0.5833, 0.875, 0.5833, 0.875, 0.6667, 0.8125, 0.6667, 0.3125, 0.5, 0.375, 0.5, 0.375, 0.5833, 0.3125, 0.5833, 0.3125, 0.5833, 0.375, 0.5833, 0.375, 0.6667, 0.3125, 0.6667, 0.5417, 0.5, 0.625, 0.5, 0.625, 0.5833, 0.5417, 0.5833, 0.5417, 0.5833, 0.625, 0.5833, 0.625, 0.6667, 0.5417, 0.6667, 0.5417, 0.0, 0.625, 0.0, 0.625, 0.08333, 0.5417, 0.08333, 0.5417, 0.08333, 0.625, 0.08333, 0.625, 0.1667, 0.5417, 0.1667, 0.375, 0.08333, 0.4583, 0.08333, 0.4583, 0.1667, 0.375, 0.1667, 0.4583, 0.08333, 0.5417, 0.08333, 0.5417, 0.1667, 0.4583, 0.1667, 0.375, 0.0, 0.4583, 0.0, 0.4583, 0.08333, 0.375, 0.08333, 0.4583, 0.0, 0.5417, 0.0, 0.5417, 0.08333, 0.4583, 0.08333, 0.375, 0.5833, 0.4583, 0.5833, 0.4583, 0.6667, 0.375, 0.6667, 0.4583, 0.5833, 0.5417, 0.5833, 0.5417, 0.6667, 0.4583, 0.6667, 0.375, 0.5, 0.4583, 0.5, 0.4583, 0.5833, 0.375, 0.5833, 0.4583, 0.5, 0.5417, 0.5, 0.5417, 0.5833, 0.4583, 0.5833, 0.375, 0.9375, 0.4583, 0.9375, 0.4583, 1.0, 0.375, 1.0, 0.4583, 0.9375, 0.5417, 0.9375, 0.5417, 1.0, 0.4583, 1.0, 0.375, 0.6667, 0.4583, 0.6667, 0.4583, 0.75, 0.375, 0.75, 0.4583, 0.6667, 0.5417, 0.6667, 0.5417, 0.75, 0.4583, 0.75, 0.375, 0.4375, 0.4583, 0.4375, 0.4583, 0.5, 0.375, 0.5, 0.4583, 0.4375, 0.5417, 0.4375, 0.5417, 0.5, 0.4583, 0.5, 0.375, 0.1667, 0.4583, 0.1667, 0.4583, 0.25, 0.375, 0.25, 0.4583, 0.1667, 0.5417, 0.1667, 0.5417, 0.25, 0.4583, 0.25, 0.4583, 0.25, 0.5417, 0.25, 0.5417, 0.3125, 0.4583, 0.3125, 0.4583, 0.3125, 0.5417, 0.3125, 0.5417, 0.375, 0.4583, 0.375, 0.4583, 0.375, 0.5417, 0.375, 0.5417, 0.4375, 0.4583, 0.4375, 0.375, 0.25, 0.4583, 0.25, 0.4583, 0.3125, 0.375, 0.3125, 0.375, 0.3125, 0.4583, 0.3125, 0.4583, 0.375, 0.375, 0.375, 0.375, 0.375, 0.4583, 0.375, 0.4583, 0.4375, 0.375, 0.4375, 0.4583, 0.75, 0.5417, 0.75, 0.5417, 0.8125, 0.4583, 0.8125, 0.4583, 0.8125, 0.5417, 0.8125, 0.5417, 0.875, 0.4583, 0.875, 0.4583, 0.875, 0.5417, 0.875, 0.5417, 0.9375, 0.4583, 0.9375, 0.375, 0.75, 0.4583, 0.75, 0.4583, 0.8125, 0.375, 0.8125, 0.375, 0.8125, 0.4583, 0.8125, 0.4583, 0.875, 0.375, 0.875, 0.375, 0.875, 0.4583, 0.875, 0.4583, 0.9375, 0.375, 0.9375, 0.125, 0.5833, 0.1875, 0.5833, 0.1875, 0.6667, 0.125, 0.6667, 0.1875, 0.5833, 0.25, 0.5833, 0.25, 0.6667, 0.1875, 0.6667, 0.25, 0.5833, 0.3125, 0.5833, 0.3125, 0.6667, 0.25, 0.6667, 0.125, 0.5, 0.1875, 0.5, 0.1875, 0.5833, 0.125, 0.5833, 0.1875, 0.5, 0.25, 0.5, 0.25, 0.5833, 0.1875, 0.5833, 0.25, 0.5, 0.3125, 0.5, 0.3125, 0.5833, 0.25, 0.5833, 0.625, 0.5833, 0.6875, 0.5833, 0.6875, 0.6667, 0.625, 0.6667, 0.6875, 0.5833, 0.75, 0.5833, 0.75, 0.6667, 0.6875, 0.6667, 0.75, 0.5833, 0.8125, 0.5833, 0.8125, 0.6667, 0.75, 0.6667, 0.625, 0.5, 0.6875, 0.5, 0.6875, 0.5833, 0.625, 0.5833, 0.6875, 0.5, 0.75, 0.5, 0.75, 0.5833, 0.6875, 0.5833, 0.75, 0.5, 0.8125, 0.5, 0.8125, 0.5833, 0.75, 0.5833, 0.625, 0.6667, 0.6875, 0.6667, 0.6875, 0.75, 0.625, 0.75, 0.6875, 0.6667, 0.75, 0.6667, 0.75, 0.75, 0.6875, 0.75, 0.75, 0.6667, 0.8125, 0.6667, 0.8125, 0.75, 0.75, 0.75, 0.125, 0.6667, 0.1875, 0.6667, 0.1875, 0.75, 0.125, 0.75, 0.1875, 0.6667, 0.25, 0.6667, 0.25, 0.75, 0.1875, 0.75, 0.25, 0.6667, 0.3125, 0.6667, 0.3125, 0.75, 0.25, 0.75, 0.5417, 0.75, 0.625, 0.75, 0.625, 0.8125, 0.5417, 0.8125, 0.5417, 0.8125, 0.625, 0.8125, 0.625, 0.875, 0.5417, 0.875, 0.5417, 0.875, 0.625, 0.875, 0.625, 0.9375, 0.5417, 0.9375, 0.5417, 0.25, 0.625, 0.25, 0.625, 0.3125, 0.5417, 0.3125, 0.5417, 0.3125, 0.625, 0.3125, 0.625, 0.375, 0.5417, 0.375, 0.5417, 0.375, 0.625, 0.375, 0.625, 0.4375, 0.5417, 0.4375])
me_cube_068.materials.append(mat_material)
me_cube_068.use_remesh_preserve_volume = False
me_cube_068.use_remesh_preserve_attributes = False
me_cube_068.use_mirror_vertex_groups = False
me_cube_068.update()
me_cube_069 = bpy.data.meshes.new('Cube.069')
me_cube_069.from_pydata([(-1.0, -1.0, -1.0), (-1.0, -1.0, 1.0), (-1.0, 1.0, -1.0), (-1.0, 1.0, 1.0), (1.0, -1.0, -1.0), (1.0, -1.0, 1.0), (1.0, 1.0, -1.0), (1.0, 1.0, 1.0), (0.3333, 1.0, -1.0), (-0.3333, 1.0, -1.0), (-0.3333, 1.0, 1.0), (0.3333, 1.0, 1.0), (-0.3333, -1.0, -1.0), (0.3333, -1.0, -1.0), (0.3333, -1.0, 1.0), (-0.3333, -1.0, 1.0), (-1.0, 0.3333, -1.0), (-1.0, -0.3333, -1.0), (-1.0, -0.3333, 1.0), (-1.0, 0.3333, 1.0), (1.0, -0.3333, -1.0), (1.0, 0.3333, -1.0), (1.0, 0.3333, 1.0), (1.0, -0.3333, 1.0), (0.3333, 0.3333, 1.0), (0.3333, -0.3333, 1.0), (-0.3333, 0.3333, 1.0), (-0.3333, -0.3333, 1.0), (-0.3333, 0.3333, -1.0), (-0.3333, -0.3333, -1.0), (0.3333, 0.3333, -1.0), (0.3333, -0.3333, -1.0), (-1.0, -1.0, -0.3333), (-1.0, -1.0, 0.3333), (-1.0, 1.0, 0.3333), (-1.0, 1.0, -0.3333), (1.0, 1.0, 0.3333), (1.0, 1.0, -0.3333), (1.0, -1.0, 0.3333), (1.0, -1.0, -0.3333), (0.3333, -1.0, 0.3333), (0.3333, -1.0, -0.3333), (-0.3333, -1.0, 0.3333), (-0.3333, -1.0, -0.3333), (-0.3333, 1.0, 0.3333), (-0.3333, 1.0, -0.3333), (0.3333, 1.0, 0.3333), (0.3333, 1.0, -0.3333), (1.0, 0.3333, 0.3333), (1.0, 0.3333, -0.3333), (1.0, -0.3333, 0.3333), (1.0, -0.3333, -0.3333), (-1.0, -0.3333, 0.3333), (-1.0, -0.3333, -0.3333), (-1.0, 0.3333, 0.3333), (-1.0, 0.3333, -0.3333)], [], [(54, 19, 3, 34), (46, 11, 7, 36), (50, 23, 5, 38), (42, 15, 1, 33), (31, 20, 4, 13), (27, 18, 1, 15), (23, 25, 14, 5), (25, 27, 15, 14), (17, 29, 12, 0), (29, 31, 13, 12), (38, 5, 14, 40), (40, 14, 15, 42), (34, 3, 10, 44), (44, 10, 11, 46), (9, 8, 30, 28), (28, 30, 31, 29), (2, 9, 28, 16), (16, 28, 29, 17), (11, 10, 26, 24), (24, 26, 27, 25), (7, 11, 24, 22), (22, 24, 25, 23), (10, 3, 19, 26), (26, 19, 18, 27), (8, 6, 21, 30), (30, 21, 20, 31), (36, 7, 22, 48), (48, 22, 23, 50), (33, 1, 18, 52), (52, 18, 19, 54), (17, 53, 55, 16), (53, 52, 54, 55), (0, 32, 53, 17), (32, 33, 52, 53), (21, 49, 51, 20), (49, 48, 50, 51), (6, 37, 49, 21), (37, 36, 48, 49), (9, 45, 47, 8), (45, 44, 46, 47), (2, 35, 45, 9), (35, 34, 44, 45), (13, 41, 43, 12), (41, 40, 42, 43), (4, 39, 41, 13), (39, 38, 40, 41), (12, 43, 32, 0), (43, 42, 33, 32), (20, 51, 39, 4), (51, 50, 38, 39), (8, 47, 37, 6), (47, 46, 36, 37), (16, 55, 35, 2), (55, 54, 34, 35)])
_uv = me_cube_069.uv_layers.new(name='UVMap')
_uv.uv.foreach_set('vector', [0.5417, 0.1667, 0.625, 0.1667, 0.625, 0.25, 0.5417, 0.25, 0.5417, 0.4167, 0.625, 0.4167, 0.625, 0.5, 0.5417, 0.5, 0.5417, 0.6667, 0.625, 0.6667, 0.625, 0.75, 0.5417, 0.75, 0.5417, 0.9167, 0.625, 0.9167, 0.625, 1.0, 0.5417, 1.0, 0.2917, 0.6667, 0.375, 0.6667, 0.375, 0.75, 0.2917, 0.75, 0.7917, 0.6667, 0.875, 0.6667, 0.875, 0.75, 0.7917, 0.75, 0.625, 0.6667, 0.7083, 0.6667, 0.7083, 0.75, 0.625, 0.75, 0.7083, 0.6667, 0.7917, 0.6667, 0.7917, 0.75, 0.7083, 0.75, 0.125, 0.6667, 0.2083, 0.6667, 0.2083, 0.75, 0.125, 0.75, 0.2083, 0.6667, 0.2917, 0.6667, 0.2917, 0.75, 0.2083, 0.75, 0.5417, 0.75, 0.625, 0.75, 0.625, 0.8333, 0.5417, 0.8333, 0.5417, 0.8333, 0.625, 0.8333, 0.625, 0.9167, 0.5417, 0.9167, 0.5417, 0.25, 0.625, 0.25, 0.625, 0.3333, 0.5417, 0.3333, 0.5417, 0.3333, 0.625, 0.3333, 0.625, 0.4167, 0.5417, 0.4167, 0.2083, 0.5, 0.2917, 0.5, 0.2917, 0.5833, 0.2083, 0.5833, 0.2083, 0.5833, 0.2917, 0.5833, 0.2917, 0.6667, 0.2083, 0.6667, 0.125, 0.5, 0.2083, 0.5, 0.2083, 0.5833, 0.125, 0.5833, 0.125, 0.5833, 0.2083, 0.5833, 0.2083, 0.6667, 0.125, 0.6667, 0.7083, 0.5, 0.7917, 0.5, 0.7917, 0.5833, 0.7083, 0.5833, 0.7083, 0.5833, 0.7917, 0.5833, 0.7917, 0.6667, 0.7083, 0.6667, 0.625, 0.5, 0.7083, 0.5, 0.7083, 0.5833, 0.625, 0.5833, 0.625, 0.5833, 0.7083, 0.5833, 0.7083, 0.6667, 0.625, 0.6667, 0.7917, 0.5, 0.875, 0.5, 0.875, 0.5833, 0.7917, 0.5833, 0.7917, 0.5833, 0.875, 0.5833, 0.875, 0.6667, 0.7917, 0.6667, 0.2917, 0.5, 0.375, 0.5, 0.375, 0.5833, 0.2917, 0.5833, 0.2917, 0.5833, 0.375, 0.5833, 0.375, 0.6667, 0.2917, 0.6667, 0.5417, 0.5, 0.625, 0.5, 0.625, 0.5833, 0.5417, 0.5833, 0.5417, 0.5833, 0.625, 0.5833, 0.625, 0.6667, 0.5417, 0.6667, 0.5417, 0.0, 0.625, 0.0, 0.625, 0.08333, 0.5417, 0.08333, 0.5417, 0.08333, 0.625, 0.08333, 0.625, 0.1667, 0.5417, 0.1667, 0.375, 0.08333, 0.4583, 0.08333, 0.4583, 0.1667, 0.375, 0.1667, 0.4583, 0.08333, 0.5417, 0.08333, 0.5417, 0.1667, 0.4583, 0.1667, 0.375, 0.0, 0.4583, 0.0, 0.4583, 0.08333, 0.375, 0.08333, 0.4583, 0.0, 0.5417, 0.0, 0.5417, 0.08333, 0.4583, 0.08333, 0.375, 0.5833, 0.4583, 0.5833, 0.4583, 0.6667, 0.375, 0.6667, 0.4583, 0.5833, 0.5417, 0.5833, 0.5417, 0.6667, 0.4583, 0.6667, 0.375, 0.5, 0.4583, 0.5, 0.4583, 0.5833, 0.375, 0.5833, 0.4583, 0.5, 0.5417, 0.5, 0.5417, 0.5833, 0.4583, 0.5833, 0.375, 0.3333, 0.4583, 0.3333, 0.4583, 0.4167, 0.375, 0.4167, 0.4583, 0.3333, 0.5417, 0.3333, 0.5417, 0.4167, 0.4583, 0.4167, 0.375, 0.25, 0.4583, 0.25, 0.4583, 0.3333, 0.375, 0.3333, 0.4583, 0.25, 0.5417, 0.25, 0.5417, 0.3333, 0.4583, 0.3333, 0.375, 0.8333, 0.4583, 0.8333, 0.4583, 0.9167, 0.375, 0.9167, 0.4583, 0.8333, 0.5417, 0.8333, 0.5417, 0.9167, 0.4583, 0.9167, 0.375, 0.75, 0.4583, 0.75, 0.4583, 0.8333, 0.375, 0.8333, 0.4583, 0.75, 0.5417, 0.75, 0.5417, 0.8333, 0.4583, 0.8333, 0.375, 0.9167, 0.4583, 0.9167, 0.4583, 1.0, 0.375, 1.0, 0.4583, 0.9167, 0.5417, 0.9167, 0.5417, 1.0, 0.4583, 1.0, 0.375, 0.6667, 0.4583, 0.6667, 0.4583, 0.75, 0.375, 0.75, 0.4583, 0.6667, 0.5417, 0.6667, 0.5417, 0.75, 0.4583, 0.75, 0.375, 0.4167, 0.4583, 0.4167, 0.4583, 0.5, 0.375, 0.5, 0.4583, 0.4167, 0.5417, 0.4167, 0.5417, 0.5, 0.4583, 0.5, 0.375, 0.1667, 0.4583, 0.1667, 0.4583, 0.25, 0.375, 0.25, 0.4583, 0.1667, 0.5417, 0.1667, 0.5417, 0.25, 0.4583, 0.25])
me_cube_069.materials.append(mat_material)
me_cube_069.use_remesh_preserve_volume = False
me_cube_069.use_remesh_preserve_attributes = False
me_cube_069.use_mirror_vertex_groups = False
me_cube_069.update()
me_cube_070 = bpy.data.meshes.new('Cube.070')
me_cube_070.from_pydata([(-1.0, -1.0, -1.0), (-1.0, -1.0, 1.0), (-1.0, 1.0, -1.0), (-1.0, 1.0, 1.0), (1.0, -1.0, -1.0), (1.0, -1.0, 1.0), (1.0, 1.0, -1.0), (1.0, 1.0, 1.0)], [], [(0, 1, 3, 2), (2, 3, 7, 6), (6, 7, 5, 4), (4, 5, 1, 0), (2, 6, 4, 0), (7, 3, 1, 5)])
_uv = me_cube_070.uv_layers.new(name='UVMap')
_uv.uv.foreach_set('vector', [0.375, 0.0, 0.625, 0.0, 0.625, 0.25, 0.375, 0.25, 0.375, 0.25, 0.625, 0.25, 0.625, 0.5, 0.375, 0.5, 0.375, 0.5, 0.625, 0.5, 0.625, 0.75, 0.375, 0.75, 0.375, 0.75, 0.625, 0.75, 0.625, 1.0, 0.375, 1.0, 0.125, 0.5, 0.375, 0.5, 0.375, 0.75, 0.125, 0.75, 0.625, 0.5, 0.875, 0.5, 0.875, 0.75, 0.625, 0.75])
me_cube_070.materials.append(mat_material)
me_cube_070.use_remesh_preserve_volume = False
me_cube_070.use_remesh_preserve_attributes = False
me_cube_070.use_mirror_vertex_groups = False
me_cube_070.update()
me_cube_071 = bpy.data.meshes.new('Cube.071')
me_cube_071.from_pydata([(-1.0, -1.0, -1.0), (-1.0, -1.0, 1.0), (-1.0, 1.0, -1.0), (-1.0, 1.0, 1.0), (1.0, -1.0, -1.0), (1.0, -1.0, 1.0), (1.0, 1.0, -1.0), (1.0, 1.0, 1.0)], [], [(0, 1, 3, 2), (2, 3, 7, 6), (6, 7, 5, 4), (4, 5, 1, 0), (2, 6, 4, 0), (7, 3, 1, 5)])
_uv = me_cube_071.uv_layers.new(name='UVMap')
_uv.uv.foreach_set('vector', [0.375, 0.0, 0.625, 0.0, 0.625, 0.25, 0.375, 0.25, 0.375, 0.25, 0.625, 0.25, 0.625, 0.5, 0.375, 0.5, 0.375, 0.5, 0.625, 0.5, 0.625, 0.75, 0.375, 0.75, 0.375, 0.75, 0.625, 0.75, 0.625, 1.0, 0.375, 1.0, 0.125, 0.5, 0.375, 0.5, 0.375, 0.75, 0.125, 0.75, 0.625, 0.5, 0.875, 0.5, 0.875, 0.75, 0.625, 0.75])
me_cube_071.materials.append(mat_material)
me_cube_071.use_remesh_preserve_volume = False
me_cube_071.use_remesh_preserve_attributes = False
me_cube_071.use_mirror_vertex_groups = False
me_cube_071.update()
me_cube_072 = bpy.data.meshes.new('Cube.072')
me_cube_072.from_pydata([(-1.0, -1.0, -1.0), (-1.0, -1.0, 1.0), (-1.0, 1.0, -1.0), (-1.0, 1.0, 1.0), (1.0, -1.0, -1.0), (1.0, -1.0, 1.0), (1.0, 1.0, -1.0), (1.0, 1.0, 1.0)], [], [(0, 1, 3, 2), (2, 3, 7, 6), (6, 7, 5, 4), (4, 5, 1, 0), (2, 6, 4, 0), (7, 3, 1, 5)])
_uv = me_cube_072.uv_layers.new(name='UVMap')
_uv.uv.foreach_set('vector', [0.375, 0.0, 0.625, 0.0, 0.625, 0.25, 0.375, 0.25, 0.375, 0.25, 0.625, 0.25, 0.625, 0.5, 0.375, 0.5, 0.375, 0.5, 0.625, 0.5, 0.625, 0.75, 0.375, 0.75, 0.375, 0.75, 0.625, 0.75, 0.625, 1.0, 0.375, 1.0, 0.125, 0.5, 0.375, 0.5, 0.375, 0.75, 0.125, 0.75, 0.625, 0.5, 0.875, 0.5, 0.875, 0.75, 0.625, 0.75])
me_cube_072.materials.append(mat_material)
me_cube_072.use_remesh_preserve_volume = False
me_cube_072.use_remesh_preserve_attributes = False
me_cube_072.use_mirror_vertex_groups = False
me_cube_072.update()
me_cube_095 = bpy.data.meshes.new('Cube.095')
me_cube_095.from_pydata([(-1.0, -1.0, -1.0), (-1.0, -1.0, 1.0), (-1.0, 1.0, -1.0), (-1.0, 1.0, 1.0), (0.2063, 1.0, -1.0), (0.2063, 1.0, 1.0), (0.2063, -1.0, -1.0), (0.2063, -1.0, 1.0)], [], [(0, 1, 3, 2), (6, 7, 1, 0), (5, 3, 1, 7), (2, 4, 6, 0), (7, 6, 4, 5), (2, 3, 5, 4)])
_uv = me_cube_095.uv_layers.new(name='UVMap')
_uv.uv.foreach_set('vector', [0.375, 0.0, 0.625, 0.0, 0.625, 0.25, 0.375, 0.25, 0.375, 0.8492, 0.625, 0.8492, 0.625, 1.0, 0.375, 1.0, 0.7242, 0.5, 0.875, 0.5, 0.875, 0.75, 0.7242, 0.75, 0.125, 0.5, 0.2758, 0.5, 0.2758, 0.75, 0.125, 0.75, 0.625, 0.8492, 0.375, 0.8492, 0.2758, 0.5, 0.625, 0.4008, 0.375, 0.25, 0.625, 0.25, 0.625, 0.4008, 0.375, 0.4008])
me_cube_095.materials.append(mat_material)
me_cube_095.use_remesh_preserve_volume = False
me_cube_095.use_remesh_preserve_attributes = False
me_cube_095.use_mirror_vertex_groups = False
me_cube_095.update()
me_plane_002 = bpy.data.meshes.new('Plane.002')
me_plane_002.from_pydata([(-1.0, -1.0, 0.0), (1.0, -1.0, 0.0), (-1.0, 1.0, 0.0), (1.0, 1.0, 0.0), (-1.0, 1.0, 0.1494), (-1.0, -1.0, 0.1494), (1.0, -1.0, 0.1494), (1.0, 1.0, 0.1494)], [], [(0, 2, 3, 1), (5, 6, 7, 4), (1, 3, 7, 6), (2, 0, 5, 4), (3, 2, 4, 7), (0, 1, 6, 5)])
_uv = me_plane_002.uv_layers.new(name='UVMap')
_uv.uv.foreach_set('vector', [0.0, 0.0, 0.0, 1.0, 1.0, 1.0, 1.0, 0.0, 0.0, 0.0, 1.0, 0.0, 1.0, 1.0, 0.0, 1.0, 1.0, 0.0, 1.0, 1.0, 1.0, 1.0, 1.0, 0.0, 0.0, 1.0, 0.0, 0.0, 0.0, 0.0, 0.0, 1.0, 1.0, 1.0, 0.0, 1.0, 0.0, 1.0, 1.0, 1.0, 0.0, 0.0, 1.0, 0.0, 1.0, 0.0, 0.0, 0.0])
me_plane_002.materials.append(mat_material)
me_plane_002.use_remesh_preserve_volume = False
me_plane_002.use_remesh_preserve_attributes = False
me_plane_002.use_mirror_vertex_groups = False
me_plane_002.update()
me_cube_001 = bpy.data.meshes.new('Cube.001')
me_cube_001.from_pydata([(-0.5732, -1.0, -0.2598), (-1.0, -0.5732, -0.2598), (-0.3825, -0.8165, 1.0), (-0.8165, -0.3825, 1.0), (-1.0, 0.5732, -0.2598), (-0.5732, 1.0, -0.2598), (-0.8165, 0.3826, 1.0), (-0.3825, 0.8165, 1.0), (1.0, -0.5732, -0.2598), (0.5732, -1.0, -0.2598), (0.8165, -0.3825, 1.0), (0.3826, -0.8165, 1.0), (0.5732, 1.0, -0.2598), (1.0, 0.5732, -0.2598), (0.3826, 0.8165, 1.0), (0.8165, 0.3825, 1.0), (-0.571, -1.0, 1.0), (-1.0, -0.571, 1.0), (-1.0, 0.571, 1.0), (-0.571, 1.0, 1.0), (0.571, 1.0, 1.0), (1.0, 0.571, 1.0), (1.0, -0.571, 1.0), (0.571, -1.0, 1.0), (1.336e-06, 9.313e-09, 0.1952), (0.3222, 0.3222, 0.2517), (0.3222, -0.3222, 0.2517), (-0.3222, -0.3222, 0.2517), (-0.3222, 0.3222, 0.2517)], [], [(9, 23, 16, 0), (14, 7, 28, 25), (10, 15, 25, 26), (6, 3, 27, 28), (1, 17, 18, 4), (2, 11, 26, 27), (13, 21, 22, 8), (28, 27, 24), (5, 19, 20, 12), (27, 26, 24), (25, 28, 24), (26, 25, 24), (7, 14, 20, 19), (11, 2, 16, 23), (3, 6, 18, 17), (15, 10, 22, 21), (0, 16, 17, 1), (19, 5, 4, 18), (21, 13, 12, 20), (23, 9, 8, 22), (16, 2, 3, 17), (7, 19, 18, 6), (15, 21, 20, 14), (11, 23, 22, 10), (26, 11, 10), (28, 7, 6), (14, 25, 15), (2, 27, 3), (4, 5, 12, 13, 8, 9, 0, 1)])
_uv = me_cube_001.uv_layers.new(name='UVMap')
_uv.uv.foreach_set('vector', [0.375, 0.8034, 0.625, 0.8036, 0.625, 0.9464, 0.375, 0.9466, 0.7022, 0.5229, 0.7978, 0.5229, 0.8109, 0.5641, 0.6891, 0.5641, 0.6479, 0.6728, 0.6479, 0.5772, 0.6891, 0.5641, 0.6891, 0.6859, 0.8521, 0.5772, 0.8521, 0.6728, 0.8109, 0.6859, 0.8109, 0.5641, 0.375, 0.05335, 0.625, 0.05362, 0.625, 0.1964, 0.375, 0.1966, 0.7978, 0.7271, 0.7022, 0.7271, 0.6891, 0.6859, 0.8109, 0.6859, 0.375, 0.5534, 0.625, 0.5536, 0.625, 0.6964, 0.375, 0.6966, 0.8109, 0.5641, 0.8109, 0.6859, 0.75, 0.625, 0.375, 0.3034, 0.625, 0.3036, 0.625, 0.4464, 0.375, 0.4466, 0.8109, 0.6859, 0.6891, 0.6859, 0.75, 0.625, 0.6891, 0.5641, 0.8109, 0.5641, 0.75, 0.625, 0.6891, 0.6859, 0.6891, 0.5641, 0.75, 0.625, 0.7978, 0.5229, 0.7022, 0.5229, 0.6786, 0.5, 0.8214, 0.5, 0.7022, 0.7271, 0.7978, 0.7271, 0.8214, 0.75, 0.6786, 0.75, 0.8521, 0.6728, 0.8521, 0.5772, 0.875, 0.5536, 0.875, 0.6964, 0.6479, 0.5772, 0.6479, 0.6728, 0.625, 0.6964, 0.625, 0.5536, 0.375, 0.9466, 0.625, 0.9464, 0.625, 1.0, 0.375, 1.0, 0.625, 0.3036, 0.375, 0.3034, 0.375, 0.1966, 0.625, 0.1964, 0.625, 0.5536, 0.375, 0.5534, 0.375, 0.4466, 0.625, 0.4464, 0.625, 0.8036, 0.375, 0.8034, 0.375, 0.6966, 0.625, 0.6964, 0.8214, 0.75, 0.7978, 0.7271, 0.8521, 0.6728, 0.875, 0.6964, 0.7978, 0.5229, 0.8214, 0.5, 0.875, 0.5536, 0.8521, 0.5772, 0.6479, 0.5772, 0.625, 0.5536, 0.6786, 0.5, 0.7022, 0.5229, 0.7022, 0.7271, 0.6786, 0.75, 0.625, 0.6964, 0.6479, 0.6728, 0.6891, 0.6859, 0.7022, 0.7271, 0.6479, 0.6728, 0.8109, 0.5641, 0.7978, 0.5229, 0.8521, 0.5772, 0.7022, 0.5229, 0.6891, 0.5641, 0.6479, 0.5772, 0.7978, 0.7271, 0.8109, 0.6859, 0.8521, 0.6728, 0.125, 0.5534, 0.1784, 0.5, 0.3216, 0.5, 0.375, 0.5534, 0.375, 0.6966, 0.3216, 0.75, 0.1784, 0.75, 0.125, 0.6966])
me_cube_001.use_remesh_preserve_volume = False
me_cube_001.use_remesh_preserve_attributes = False
me_cube_001.use_mirror_vertex_groups = False
me_cube_001.update()

# ---- objects
ob_plane = bpy.data.objects.new('Plane', me_plane)
ob_plane_001 = bpy.data.objects.new('Plane.001', me_plane_001)
ob_kill_z = bpy.data.objects.new('kill_z', None)
ob_spawn = bpy.data.objects.new('spawn', None)
ob_cube = bpy.data.objects.new('Cube', me_cube)
ob_cube_001 = bpy.data.objects.new('Cube.001', me_cube_004)
ob_cube_002 = bpy.data.objects.new('Cube.002', me_cube_005)
ob_plane_002 = bpy.data.objects.new('Plane.002', me_plane_015)
ob_plane_003 = bpy.data.objects.new('Plane.003', me_plane_020)
ob_plane_004 = bpy.data.objects.new('Plane.004', me_plane_025)
ob_cube_003 = bpy.data.objects.new('Cube.003', me_cube_030)
ob_cube_004 = bpy.data.objects.new('Cube.004', me_cube_031)
ob_cube_005 = bpy.data.objects.new('Cube.005', me_cube_032)
ob_cube_006 = bpy.data.objects.new('Cube.006', me_cube_033)
ob_cube_007 = bpy.data.objects.new('Cube.007', me_cube_034)
ob_cube_008 = bpy.data.objects.new('Cube.008', me_cube_035)
ob_cube_009 = bpy.data.objects.new('Cube.009', me_cube_036)
ob_cube_010 = bpy.data.objects.new('Cube.010', me_cube_047)
ob_cube_011 = bpy.data.objects.new('Cube.011', me_cube_048)
ob_cube_012 = bpy.data.objects.new('Cube.012', me_cube_049)
ob_cube_013 = bpy.data.objects.new('Cube.013', me_cube_050)
ob_cube_014 = bpy.data.objects.new('Cube.014', me_cube_065)
ob_cube_015 = bpy.data.objects.new('Cube.015', me_cube_066)
ob_cube_016 = bpy.data.objects.new('Cube.016', me_cube_067)
ob_plane_006 = bpy.data.objects.new('Plane.006', me_plane_074)
ob_cube_017 = bpy.data.objects.new('Cube.017', me_cube_068)
ob_cube_018 = bpy.data.objects.new('Cube.018', me_cube_069)
ob_cube_019 = bpy.data.objects.new('Cube.019', me_cube_070)
ob_cube_020 = bpy.data.objects.new('Cube.020', me_cube_071)
ob_cube_021 = bpy.data.objects.new('Cube.021', me_cube_072)
ob_cube_022 = bpy.data.objects.new('Cube.022', me_cube_095)
ob_plane_005 = bpy.data.objects.new('Plane.005', me_plane_002)
ob_goal = bpy.data.objects.new('goal', None)
ob_cube_023 = bpy.data.objects.new('Cube.023', me_cube_001)

# ---- transforms, parenting, visibility, modifiers, constraints
ob_plane.location = (0.0, 0.0, 0.8409)
ob_plane.scale = (10.0, 10.0, 10.0)
ob_plane.lineart.crease_threshold = 0.0
_m = ob_plane.modifiers.new('Subdivision', 'SUBSURF')
_m.uv_smooth = 'PRESERVE_CORNERS'
_m.show_only_control_edges = False
_m = ob_plane.modifiers.new('Solidify', 'SOLIDIFY')
_m.thickness = 0.04
_m.nonmanifold_thickness_mode = 'FIXED'
_m.nonmanifold_merge_threshold = 0.0003
_m = ob_plane.modifiers.new('EdgeSplit', 'EDGE_SPLIT')
_m.split_angle = 1.396
_m.use_edge_sharp = False
ob_plane_001.location = (-2.324, -3.133, 0.5388)
ob_plane_001.scale = (4.172, 4.172, 4.172)
ob_plane_001.lineart.crease_threshold = 0.0
ob_kill_z.location = (0.0, 0.0, -5.811)
ob_kill_z.lineart.crease_threshold = 0.0
ob_spawn.location = (0.0, 0.0, 2.42)
ob_spawn.lineart.crease_threshold = 0.0
ob_cube.location = (0.0, 3.845, 0.8234)
ob_cube.scale = (6.042, 2.352, 0.3535)
ob_cube.lineart.crease_threshold = 0.0
ob_cube_001.location = (-12.69, 1.087, 0.9078)
ob_cube_001.rotation_euler = (0.01268, 0.2804, -0.0782)
ob_cube_001.scale = (10.83, 1.186, 1.186)
ob_cube_001.lineart.crease_threshold = 0.0
ob_cube_002.location = (-26.82, -3.275, -0.1576)
ob_cube_002.rotation_euler = (0.0, -0.0, 0.5214)
ob_cube_002.scale = (6.042, 2.352, 0.3535)
ob_cube_002.lineart.crease_threshold = 0.0
ob_plane_002.location = (-18.18, 1.231, 0.5388)
ob_plane_002.scale = (9.844, 13.44, 4.172)
ob_plane_002.lineart.crease_threshold = 0.0
ob_plane_003.location = (0.0, 0.0, 5.358)
ob_plane_003.scale = (2.038, 2.038, 2.038)
ob_plane_003.lineart.crease_threshold = 0.0
ob_plane_004.location = (-7.628, -7.555, 3.281)
ob_plane_004.rotation_euler = (0.01171, -0.06567, -0.006605)
ob_plane_004.scale = (13.52, 0.3768, 2.038)
ob_plane_004.lineart.crease_threshold = 0.0
ob_cube_003.location = (-27.77, 3.168, 1.394)
ob_cube_003.rotation_euler = (0.0, 0.0, -1.558)
ob_cube_003.scale = (10.83, 1.186, 1.186)
ob_cube_003.lineart.crease_threshold = 0.0
ob_cube_004.location = (-28.42, -3.552, 4.469)
ob_cube_004.rotation_euler = (0.09337, 0.003406, 1.537)
ob_cube_004.scale = (6.042, 2.352, 0.3535)
ob_cube_004.lineart.crease_threshold = 0.0
ob_cube_005.location = (-37.87, 0.588, 0.6029)
ob_cube_005.lineart.crease_threshold = 0.0
ob_cube_006.location = (-20.78, -18.11, 9.537e-07)
ob_cube_006.scale = (10.08, 10.08, 10.08)
ob_cube_006.lineart.crease_threshold = 0.0
ob_cube_007.location = (-0.981, -19.72, 9.537e-07)
ob_cube_007.scale = (10.08, 10.08, 10.08)
ob_cube_007.lineart.crease_threshold = 0.0
ob_cube_008.location = (-27.76, 12.5, 4.544)
ob_cube_008.rotation_euler = (0.09337, 0.003406, 1.537)
ob_cube_008.scale = (6.042, 2.352, 0.3535)
ob_cube_008.lineart.crease_threshold = 0.0
ob_cube_009.location = (-18.17, 15.07, 1.394)
ob_cube_009.scale = (10.83, 1.186, 1.186)
ob_cube_009.lineart.crease_threshold = 0.0
ob_cube_010.location = (-8.012, 15.53, 1.807)
ob_cube_010.rotation_euler = (0.0, 0.2711, -3.168)
ob_cube_010.scale = (10.83, 1.186, 1.186)
ob_cube_010.lineart.crease_threshold = 0.0
ob_cube_011.location = (-7.869, 12.03, 16.51)
ob_cube_011.scale = (2.377, 2.377, 20.89)
ob_cube_011.lineart.crease_threshold = 0.0
ob_cube_012.location = (2.315, 16.41, 4.352)
ob_cube_012.rotation_euler = (0.0, -0.0, 4.712)
ob_cube_012.scale = (10.83, 1.186, 1.186)
ob_cube_012.lineart.crease_threshold = 0.0
ob_cube_013.location = (1.458, 28.45, 4.443)
ob_cube_013.rotation_euler = (0.0, -0.0, 0.05491)
ob_cube_013.scale = (10.86, 1.862, 1.186)
ob_cube_013.lineart.crease_threshold = 0.0
ob_cube_014.location = (-10.35, 27.6, 4.929)
ob_cube_014.rotation_euler = (0.0, 0.2711, -0.05773)
ob_cube_014.scale = (10.82, 0.8658, 1.186)
ob_cube_014.lineart.crease_threshold = 0.0
ob_cube_015.location = (-21.22, 27.44, 7.565)
ob_cube_015.rotation_euler = (0.0, -0.0, 1.595)
ob_cube_015.scale = (10.83, 1.186, 1.186)
ob_cube_015.lineart.crease_threshold = 0.0
ob_cube_016.location = (-31.32, 23.06, 14.73)
ob_cube_016.rotation_euler = (0.0, -0.0, 3.166)
ob_cube_016.scale = (16.19, 9.246, 0.2983)
ob_cube_016.lineart.crease_threshold = 0.0
ob_plane_006.location = (-10.61, 28.11, 1.876)
ob_plane_006.scale = (23.32, 13.44, 4.172)
ob_plane_006.lineart.crease_threshold = 0.0
ob_cube_017.location = (13.46, 15.36, 1.669e-06)
ob_cube_017.scale = (10.08, 10.08, 10.08)
ob_cube_017.lineart.crease_threshold = 0.0
ob_cube_018.location = (13.38, 33.89, 0.2978)
ob_cube_018.scale = (10.08, 10.08, 10.08)
ob_cube_018.lineart.crease_threshold = 0.0
ob_cube_019.location = (-4.282, 43.05, 9.818)
ob_cube_019.scale = (10.08, 10.08, 10.08)
ob_cube_019.lineart.crease_threshold = 0.0
ob_cube_020.location = (-23.94, 42.05, 7.99)
ob_cube_020.scale = (10.08, 10.08, 10.08)
ob_cube_020.lineart.crease_threshold = 0.0
ob_cube_021.location = (-42.39, 30.03, 8.824)
ob_cube_021.scale = (10.08, 10.08, 10.08)
ob_cube_021.lineart.crease_threshold = 0.0
ob_cube_022.location = (5.109, 23.56, 9.383)
ob_cube_022.rotation_euler = (0.0, 0.0, 6.307)
ob_cube_022.scale = (5.54, 10.65, 0.2589)
ob_cube_022.lineart.crease_threshold = 0.0
ob_plane_005.location = (-14.89, 1.836, 5.605)
ob_plane_005.scale = (1.363, 1.363, 1.363)
ob_plane_005.lineart.crease_threshold = 0.0
ob_goal.location = (-15.15, 1.836, 5.788)
ob_goal.lineart.crease_threshold = 0.0
ob_cube_023.location = (-15.15, 1.836, 5.94)
ob_cube_023.scale = (0.6685, 0.6685, 0.6685)
ob_cube_023.lineart.crease_threshold = 0.0

# ---- collection membership
col_collection.objects.link(ob_plane)
col_collection.objects.link(ob_plane_001)
col_collection.objects.link(ob_kill_z)
col_collection.objects.link(ob_spawn)
col_collection.objects.link(ob_cube)
col_collection.objects.link(ob_cube_001)
col_collection.objects.link(ob_cube_002)
col_collection.objects.link(ob_plane_002)
col_collection.objects.link(ob_plane_003)
col_collection.objects.link(ob_plane_004)
col_collection.objects.link(ob_cube_003)
col_collection.objects.link(ob_cube_004)
col_collection.objects.link(ob_cube_005)
col_collection.objects.link(ob_cube_006)
col_collection.objects.link(ob_cube_007)
col_collection.objects.link(ob_cube_008)
col_collection.objects.link(ob_cube_009)
col_collection.objects.link(ob_cube_010)
col_collection.objects.link(ob_cube_011)
col_collection.objects.link(ob_cube_012)
col_collection.objects.link(ob_cube_013)
col_collection.objects.link(ob_cube_014)
col_collection.objects.link(ob_cube_015)
col_collection.objects.link(ob_cube_016)
col_collection.objects.link(ob_plane_006)
col_collection.objects.link(ob_cube_017)
col_collection.objects.link(ob_cube_018)
col_collection.objects.link(ob_cube_019)
col_collection.objects.link(ob_cube_020)
col_collection.objects.link(ob_cube_021)
col_collection.objects.link(ob_cube_022)
col_collection.objects.link(ob_plane_005)
col_collection.objects.link(ob_goal)
col_collection.objects.link(ob_cube_023)

# ---- scene / render settings (as saved in the file)
scene.frame_start = 1; scene.frame_end = 250; scene.frame_set(1)
scene.render.engine = 'BLENDER_EEVEE_NEXT'
scene.render.motion_blur_shutter = 1.0
scene.cycles.use_denoising = False
scene.cycles.samples = 128
scene.cycles.sampling_pattern = 'TABULATED_SOBOL'
scene.cycles.use_adaptive_sampling = False
scene.cycles.use_light_tree = False
scene.view_settings.view_transform = 'Filmic'
bpy.context.view_layer.update()

# ---- added for rendering (the .blend has no active camera and no usable light): camera, sun
cam_auto = bpy.data.cameras.new('AutoCamera')
cam_auto.lens = 50.0
cam_auto.sensor_width = 36.0
cam_auto.clip_end = 1982.79
ob_auto_camera = bpy.data.objects.new('AutoCamera', cam_auto)
scene.collection.objects.link(ob_auto_camera)
ob_auto_camera.location = (98.5106, -123.911, 104.044)
ob_auto_camera.rotation_euler = (1.09748, -7.21219e-08, 0.694738)
scene.camera = ob_auto_camera
light_auto_sun = bpy.data.lights.new('AutoSun', 'SUN')
light_auto_sun.energy = 3.0
light_auto_sun.angle = 0.0523599
ob_auto_sun = bpy.data.objects.new('AutoSun', light_auto_sun)
scene.collection.objects.link(ob_auto_sun)
ob_auto_sun.rotation_euler = (0.872665, 0.174533, 0.523599)
bpy.context.view_layer.update()
